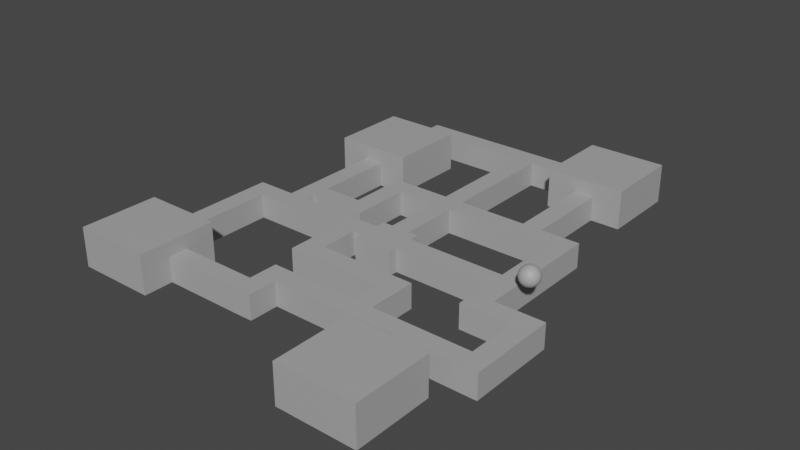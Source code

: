 # Source: maze.blend  (saved by Blender 2.93.21; exported with 4.5.12 LTS)
import bpy
from mathutils import Matrix  # noqa: F401  (used for matrix-valued properties, if any)

bpy.ops.wm.read_factory_settings(use_empty=True)
scene = bpy.context.scene
scene.name = 'Scene'

# ---- collections
col_collection = bpy.data.collections.new('Collection'); scene.collection.children.link(col_collection)

# ---- materials (node trees are filled in below, after node groups)
mat_grey = bpy.data.materials.new('grey')
mat_grey.use_transparent_shadow = False

# ---- material node trees
mat_grey.use_nodes = True; mat_grey.node_tree.nodes.clear()
_N = mat_grey.node_tree.nodes; _L = mat_grey.node_tree.links
n0 = _N.new('ShaderNodeBsdfPrincipled'); n0.name = 'Principled BSDF'; n0.location = (10, 300)
n0.distribution = 'GGX'
n0.subsurface_method = 'BURLEY'
n0.inputs[0].default_value = (0.402, 0.402, 0.402, 1.0)
n0.inputs[3].default_value = 1.45
n0.inputs[27].default_value = (0.0, 0.0, 0.0, 1.0)
n0.inputs[28].default_value = 1.0
n1 = _N.new('ShaderNodeOutputMaterial'); n1.name = 'Material Output'; n1.location = (300, 300)
_L.new(n0.outputs[0], n1.inputs[0])
n1.is_active_output = True

# ---- world
world_world = bpy.data.worlds.new('World'); scene.world = world_world
world_world.use_nodes = True; world_world.node_tree.nodes.clear()
_N = world_world.node_tree.nodes; _L = world_world.node_tree.links
n0 = _N.new('ShaderNodeOutputWorld'); n0.name = 'World Output'; n0.location = (300, 300)
n1 = _N.new('ShaderNodeBackground'); n1.name = 'Background'; n1.location = (10, 300)
n1.inputs[0].default_value = (0.05088, 0.05088, 0.05088, 1.0)
_L.new(n1.outputs[0], n0.inputs[0])
n0.is_active_output = True
world_world.color = (0.05088, 0.05088, 0.05088)
world_world.use_sun_shadow = False
world_world.sun_shadow_jitter_overblur = 0.0

# ---- meshes
me_cube = bpy.data.meshes.new('Cube')
me_cube.from_pydata([(-1.0, 10.0, 0.0), (-1.0, 10.0, 2.5), (1.0, 10.0, 0.0), (1.0, 10.0, 2.5), (-1.0, 8.0, 0.0), (-1.0, 8.0, 2.5), (1.0, 8.0, 0.0), (1.0, 8.0, 2.5), (10.0, 10.0, 2.5), (10.0, 10.0, 0.0), (10.0, 8.0, 0.0), (10.0, 8.0, 2.5), (-7.0, 8.0, 2.5), (-7.0, 10.0, 2.5), (-7.0, 10.0, 0.0), (-7.0, 8.0, 0.0), (-5.0, 10.0, 0.0), (-5.0, 10.0, 2.5), (-5.0, 8.0, 0.0), (-5.0, 8.0, 2.5), (-7.0, 2.0, 2.5), (-7.0, 2.0, 0.0), (-5.0, 2.0, 0.0), (-5.0, 2.0, 2.5), (-5.0, 4.0, 0.0), (-7.0, 4.0, 0.0), (-5.0, 4.0, 2.5), (-7.0, 4.0, 2.5), (-13.0, 2.0, 2.5), (-13.0, 2.0, 0.0), (-13.0, 4.0, 2.5), (-13.0, 4.0, 0.0), (-1.0, 2.0, 0.0), (1.0, 2.0, 2.5), (-1.0, 2.0, 2.5), (1.0, 2.0, 0.0), (-2.0, 2.0, 0.0), (-2.0, -2.0, 0.0), (-2.0, -2.0, 2.5), (-2.0, 2.0, 2.5), (2.0, 2.0, 2.5), (2.0, -2.0, 2.5), (2.0, -2.0, 0.0), (2.0, 2.0, 0.0), (-11.0, 4.0, 0.0), (-11.0, 4.0, 2.5), (-11.0, 2.0, 2.5), (-11.0, 2.0, 0.0), (-13.0, 12.0, 0.0), (-13.0, 12.0, 2.5), (-11.0, 12.0, 0.0), (-11.0, 12.0, 2.5), (-8.0, 12.0, 4.0), (-8.0, 20.0, 4.0), (-13.0, 20.0, 4.0), (-13.0, 20.0, 0.0), (-8.0, 12.0, 0.0), (-13.0, 12.0, 4.0), (-8.0, 20.0, 0.0), (-11.0, 20.0, 0.0), (-16.0, 12.0, 0.0), (-11.0, 20.0, 4.0), (-16.0, 20.0, 0.0), (-11.0, 12.0, 4.0), (-16.0, 20.0, 4.0), (-16.0, 12.0, 4.0), (-8.0, 12.0, 2.5), (-16.0, 20.0, 2.5), (-16.0, 12.0, 2.5), (-11.0, 20.0, 2.5), (-13.0, 20.0, 2.5), (-8.0, 20.0, 2.5), (-11.0, 24.0, 2.5), (-11.0, 24.0, 0.0), (-13.0, 24.0, 0.0), (-13.0, 24.0, 2.5), (-13.0, 22.0, 2.5), (-13.0, 22.0, 0.0), (-11.0, 22.0, 0.0), (-11.0, 22.0, 2.5), (-1.0, 24.0, 2.5), (-1.0, 24.0, 0.0), (-1.0, 22.0, 0.0), (-1.0, 22.0, 2.5), (-1.0, 24.0, 2.5), (-1.0, 24.0, 0.0), (1.0, 24.0, 0.0), (1.0, 24.0, 2.5), (1.0, 22.0, 2.5), (-1.0, 22.0, 2.5), (-1.0, 22.0, 0.0), (1.0, 22.0, 0.0), (8.0, 10.0, 0.0), (8.0, 10.0, 2.5), (10.0, 10.0, 0.0), (10.0, 10.0, 2.5), (8.0, 8.0, 0.0), (8.0, 8.0, 2.5), (8.0, 10.0, 0.0), (8.0, 10.0, 2.5), (13.0, 24.0, 4.0), (13.0, 27.0, 4.0), (5.0, 27.0, 4.0), (5.0, 24.0, 4.0), (5.0, 19.0, 4.0), (5.0, 22.0, 4.0), (13.0, 22.0, 4.0), (13.0, 19.0, 4.0), (5.0, 19.0, 0.0), (13.0, 19.0, 0.0), (13.0, 19.0, 2.5), (5.0, 19.0, 2.5), (13.0, 27.0, 2.5), (5.0, 27.0, 2.5), (5.0, 27.0, 0.0), (13.0, 27.0, 0.0), (13.0, 24.0, 2.5), (13.0, 24.0, 0.0), (13.0, 22.0, 2.5), (13.0, 22.0, 0.0), (5.0, 22.0, 0.0), (5.0, 22.0, 2.5), (5.0, 24.0, 0.0), (5.0, 24.0, 2.5), (8.0, 24.0, 4.0), (8.0, 22.0, 4.0), (8.0, 27.0, 4.0), (8.0, 19.0, 4.0), (8.0, 19.0, 0.0), (8.0, 19.0, 2.5), (8.0, 27.0, 2.5), (8.0, 27.0, 0.0), (8.0, 22.0, 0.0), (8.0, 24.0, 0.0), (10.0, 24.0, 4.0), (10.0, 22.0, 4.0), (10.0, 27.0, 4.0), (10.0, 19.0, 4.0), (10.0, 19.0, 2.5), (10.0, 27.0, 2.5), (10.0, 19.0, 0.0), (10.0, 27.0, 0.0), (10.0, 22.0, 0.0), (10.0, 24.0, 0.0), (14.0, 10.0, 2.5), (14.0, 10.0, 0.0), (14.0, 8.0, 0.0), (14.0, 8.0, 2.5), (12.0, 8.0, 0.0), (12.0, 8.0, 2.5), (12.0, 10.0, 0.0), (12.0, 10.0, 2.5), (14.0, -5.0, 2.5), (14.0, -5.0, 0.0), (12.0, -5.0, 0.0), (12.0, -5.0, 2.5), (2.0, -1.0, 2.5), (2.0, -1.0, 0.0), (2.0, 1.0, 0.0), (2.0, 1.0, 2.5), (14.0, 0.9898, 0.0), (12.0, 0.9898, 0.0), (12.0, 0.9898, 2.5), (14.0, 0.9898, 2.5), (14.0, -1.022, 0.0), (12.0, -1.022, 0.0), (12.0, -1.022, 2.5), (14.0, -1.022, 2.5), (14.0, -3.0, 0.0), (12.0, -3.0, 0.0), (12.0, -3.0, 2.5), (14.0, -3.0, 2.5), (19.0, -5.0, 2.5), (19.0, -5.0, 0.0), (19.0, -3.0, 0.0), (19.0, -3.0, 2.5), (17.0, -3.0, 0.0), (17.0, -5.0, 0.0), (17.0, -5.0, 2.5), (17.0, -3.0, 2.5), (19.0, -12.0, 2.5), (19.0, -12.0, 0.0), (17.0, -12.0, 2.5), (17.0, -12.0, 0.0), (17.0, -10.0, 2.5), (19.0, -10.0, 2.5), (17.0, -10.0, 0.0), (19.0, -10.0, 0.0), (11.0, -12.0, 0.0), (11.0, -12.0, 2.5), (11.0, -10.0, 2.5), (11.0, -10.0, 0.0), (13.0, -12.0, 2.5), (13.0, -12.0, 0.0), (13.0, -10.0, 0.0), (13.0, -10.0, 2.5), (11.0, -14.0, 0.0), (11.0, -14.0, 2.5), (13.0, -14.0, 2.5), (13.0, -14.0, 0.0), (11.0, -22.0, 0.0), (11.0, -22.0, 2.5), (13.0, -22.0, 2.5), (13.0, -22.0, 0.0), (16.0, -14.0, 2.5), (16.0, -14.0, 0.0), (16.0, -22.0, 2.5), (16.0, -22.0, 0.0), (8.0, -14.0, 0.0), (8.0, -14.0, 2.5), (8.0, -22.0, 0.0), (8.0, -22.0, 2.5), (13.0, -14.0, 4.0), (11.0, -14.0, 4.0), (13.0, -22.0, 4.0), (11.0, -22.0, 4.0), (16.0, -14.0, 4.0), (16.0, -22.0, 4.0), (8.0, -22.0, 4.0), (8.0, -14.0, 4.0), (-4.0, -12.0, 0.0), (-4.0, -12.0, 2.5), (-4.0, -10.0, 2.5), (-4.0, -10.0, 0.0), (7.0, -10.0, 0.0), (7.0, -10.0, 2.5), (7.0, -12.0, 2.5), (7.0, -12.0, 0.0), (5.0, -10.0, 0.0), (5.0, -12.0, 0.0), (5.0, -10.0, 2.5), (5.0, -12.0, 2.5), (5.0, -5.0, 2.5), (7.0, -5.0, 2.5), (7.0, -5.0, 0.0), (5.0, -5.0, 0.0), (5.0, -7.0, 0.0), (7.0, -7.0, 0.0), (5.0, -7.0, 2.5), (7.0, -7.0, 2.5), (-5.0, -5.0, 0.0), (-5.0, -5.0, 2.5), (-5.0, -7.0, 0.0), (-5.0, -7.0, 2.5), (-2.0, 1.0, 0.0), (-2.0, 1.0, 2.5), (-2.0, -1.0, 0.0), (-2.0, -1.0, 2.5), (-13.0, -1.0, 2.5), (-13.0, 1.0, 2.5), (-13.0, 1.0, 0.0), (-13.0, -1.0, 0.0), (-11.0, -1.0, 0.0), (-11.0, 1.0, 0.0), (-11.0, 1.0, 2.5), (-11.0, -1.0, 2.5), (-5.0, 1.0, 0.0), (-5.0, -1.0, 2.5), (-5.0, -1.0, 0.0), (-5.0, 1.0, 2.5), (-3.0, 1.0, 0.0), (-3.0, -1.0, 2.5), (-3.0, -1.0, 0.0), (-3.0, 1.0, 2.5), (-3.0, -5.0, 0.0), (-3.0, -5.0, 2.5), (-3.0, -7.0, 2.5), (-3.0, -7.0, 0.0), (-2.0, -10.0, 0.0), (-2.0, -12.0, 0.0), (-2.0, -10.0, 2.5), (-2.0, -12.0, 2.5), (-4.0, -15.0, 0.0), (-4.0, -15.0, 2.5), (-2.0, -14.97, 0.0), (-2.0, -14.97, 2.5), (-4.0, -13.0, 2.5), (-2.0, -13.0, 2.5), (-4.0, -13.0, 0.0), (-2.0, -13.0, 0.0), (-12.0, -15.0, 0.0), (-12.0, -15.0, 2.5), (-12.0, -13.0, 2.5), (-12.0, -13.0, 0.0), (-20.0, -15.0, 0.0), (-20.0, -15.0, 2.5), (-20.0, -13.0, 2.5), (-20.0, -13.0, 0.0), (-12.0, -10.0, 0.0), (-12.0, -10.0, 2.5), (-20.0, -10.0, 0.0), (-20.0, -10.0, 2.5), (-12.0, -18.0, 0.0), (-12.0, -18.0, 2.5), (-20.0, -18.0, 0.0), (-20.0, -18.0, 2.5), (-12.0, -13.0, 4.0), (-12.0, -15.0, 4.0), (-20.0, -13.0, 4.0), (-20.0, -15.0, 4.0), (-20.0, -10.0, 4.0), (-12.0, -10.0, 4.0), (-20.0, -18.0, 4.0), (-12.0, -18.0, 4.0), (-15.0, -13.0, 0.0), (-15.0, -15.0, 0.0), (-15.0, -10.0, 0.0), (-15.0, -10.0, 2.5), (-15.0, -18.0, 2.5), (-15.0, -18.0, 0.0), (-15.0, -13.0, 4.0), (-15.0, -15.0, 4.0), (-15.0, -10.0, 4.0), (-15.0, -18.0, 4.0), (-17.0, -13.0, 0.0), (-17.0, -15.0, 0.0), (-17.0, -10.0, 0.0), (-17.0, -18.0, 0.0), (-17.0, -10.0, 2.5), (-17.0, -18.0, 2.5), (-17.0, -13.0, 4.0), (-17.0, -15.0, 4.0), (-17.0, -10.0, 4.0), (-17.0, -18.0, 4.0), (-17.0, 1.0, 2.5), (-15.0, 1.0, 2.5), (-15.0, 1.0, 0.0), (-17.0, 1.0, 0.0), (-17.0, -1.0, 2.5), (-17.0, -1.0, 0.0), (-15.0, -1.0, 2.5), (-15.0, -1.0, 0.0)], [], [(17, 16, 14, 13), (89, 88, 87, 84), (37, 42, 41, 38), (35, 43, 158, 157, 42, 37, 246, 244, 36, 32), (34, 39, 245, 247, 38, 41, 156, 159, 40, 33), (3, 1, 5, 7), (0, 2, 6, 4), (9, 98, 92, 94), (32, 34, 5, 4), (169, 168, 153, 154), (99, 97, 11, 8), (96, 98, 9, 10), (97, 96, 10, 11), (15, 12, 13, 14), (16, 18, 15, 14), (25, 24, 22, 21), (19, 17, 13, 12), (5, 1, 17, 19), (4, 5, 19, 18), (0, 4, 18, 16), (1, 0, 16, 17), (22, 23, 20, 21), (24, 26, 23, 22), (26, 27, 20, 23), (44, 31, 48, 50), (12, 15, 25, 27), (19, 12, 27, 26), (18, 19, 26, 24), (15, 18, 24, 25), (30, 31, 29, 28), (249, 254, 46, 28), (44, 47, 29, 31), (46, 45, 30, 28), (7, 5, 34, 33), (4, 6, 35, 32), (6, 7, 33, 35), (244, 245, 39, 36), (34, 32, 36, 39), (157, 156, 41, 42), (35, 33, 40, 43), (20, 27, 45, 46), (25, 21, 47, 44), (21, 20, 46, 47), (27, 25, 44, 45), (68, 65, 64, 67), (45, 44, 50, 51), (30, 45, 51, 49), (31, 30, 49, 48), (70, 54, 61, 69), (49, 51, 50, 56, 66, 68, 60, 48), (58, 56, 50, 48, 60, 62, 55, 59), (71, 53, 52, 66), (57, 63, 61, 54), (62, 67, 70, 55), (67, 64, 54, 70), (59, 69, 71, 58), (69, 61, 53, 71), (65, 57, 54, 64), (63, 52, 53, 61), (68, 66, 52, 63, 57, 65), (58, 71, 66, 56), (77, 76, 75, 74), (60, 68, 67, 62), (74, 75, 72, 73), (78, 73, 81, 82), (76, 79, 72, 75), (78, 77, 74, 73), (59, 55, 77, 78), (70, 69, 79, 76), (69, 59, 78, 79), (55, 70, 76, 77), (73, 72, 80, 81), (72, 79, 83, 80), (79, 78, 82, 83), (85, 84, 87, 86), (91, 86, 122, 120), (91, 90, 85, 86), (2, 0, 90, 91), (3, 2, 91, 88), (0, 1, 89, 90), (1, 3, 88, 89), (8, 9, 94, 95), (99, 8, 95, 93), (98, 99, 93, 92), (2, 3, 99, 98), (3, 7, 97, 99), (6, 2, 98, 96), (7, 6, 96, 97), (123, 121, 105, 103), (116, 112, 101, 100), (118, 116, 100, 106), (121, 111, 104, 105), (130, 113, 102, 126), (134, 135, 106, 100), (125, 105, 104, 127), (134, 100, 101, 136), (121, 120, 108, 111), (142, 119, 109, 140), (119, 118, 110, 109), (138, 140, 109, 110), (138, 110, 107, 137), (133, 122, 114, 131), (122, 123, 113, 114), (141, 139, 112, 115), (113, 123, 103, 102), (110, 118, 106, 107), (142, 143, 117, 119), (118, 119, 117, 116), (88, 91, 120, 121), (87, 88, 121, 123), (86, 87, 123, 122), (116, 117, 115, 112), (120, 122, 133, 132), (114, 113, 130, 131), (143, 133, 131, 141), (111, 129, 127, 104), (111, 108, 128, 129), (120, 132, 128, 108), (103, 124, 126, 102), (135, 125, 127, 137), (103, 105, 125, 124), (139, 130, 126, 136), (112, 139, 136, 101), (106, 135, 137, 107), (117, 143, 141, 115), (132, 133, 143, 142), (131, 130, 139, 141), (129, 138, 137, 127), (132, 142, 140, 128), (124, 134, 136, 126), (124, 125, 135, 134), (140, 138, 95, 94), (138, 129, 93, 95), (129, 128, 92, 93), (128, 140, 94, 92), (145, 144, 147, 146), (148, 150, 145, 146), (151, 149, 147, 144), (150, 151, 144, 145), (9, 8, 151, 150), (8, 11, 149, 151), (10, 9, 150, 148), (11, 10, 148, 149), (155, 154, 153, 152), (170, 169, 154, 155), (171, 170, 155, 152), (177, 176, 174, 173), (162, 161, 158, 159), (43, 40, 159, 158), (146, 147, 163, 160), (147, 149, 162, 163), (149, 148, 161, 162), (148, 146, 160, 161), (160, 163, 167, 164), (163, 162, 166, 167), (161, 165, 157, 158), (161, 160, 164, 165), (165, 166, 156, 157), (166, 162, 159, 156), (164, 167, 171, 168), (167, 166, 170, 171), (166, 165, 169, 170), (165, 164, 168, 169), (174, 175, 172, 173), (179, 178, 172, 175), (185, 184, 182, 180), (176, 179, 175, 174), (168, 171, 179, 176), (152, 153, 177, 178), (171, 152, 178, 179), (153, 168, 176, 177), (182, 183, 181, 180), (189, 188, 196, 197), (187, 185, 180, 181), (186, 187, 181, 183), (177, 173, 187, 186), (173, 172, 185, 187), (178, 177, 186, 184), (172, 178, 184, 185), (270, 268, 223, 222), (195, 194, 191, 190), (194, 193, 188, 191), (192, 195, 190, 189), (182, 184, 195, 192), (186, 183, 193, 194), (184, 186, 194, 195), (183, 182, 192, 193), (196, 199, 203, 200), (188, 193, 199, 196), (192, 189, 197, 198), (193, 192, 198, 199), (203, 202, 201, 200), (200, 201, 211, 210), (197, 209, 219, 213), (211, 201, 215, 218), (205, 204, 206, 207), (202, 203, 207, 206), (199, 198, 204, 205), (203, 199, 205, 207), (209, 208, 210, 211), (196, 200, 210, 208), (197, 196, 208, 209), (206, 204, 216, 217), (212, 214, 217, 216), (212, 213, 215, 214), (215, 213, 219, 218), (201, 202, 214, 215), (202, 206, 217, 214), (209, 211, 218, 219), (198, 197, 213, 212), (204, 198, 212, 216), (222, 223, 220, 221), (271, 270, 222, 221), (268, 269, 220, 223), (277, 276, 273, 275), (188, 189, 226, 227), (191, 188, 227, 224), (189, 190, 225, 226), (190, 191, 224, 225), (227, 226, 231, 229), (224, 227, 229, 228), (226, 225, 230, 231), (237, 236, 235, 234), (233, 234, 235, 232), (262, 261, 265, 264), (239, 237, 234, 233), (238, 239, 233, 232), (230, 225, 239, 238), (225, 224, 237, 239), (228, 230, 238, 236), (224, 228, 236, 237), (242, 243, 241, 240), (267, 266, 243, 242), (266, 265, 241, 243), (264, 267, 242, 240), (253, 252, 251, 250), (37, 38, 247, 246), (330, 331, 251, 248), (255, 254, 249, 248), (254, 253, 47, 46), (252, 255, 248, 251), (258, 257, 255, 252), (259, 256, 253, 254), (257, 259, 254, 255), (256, 258, 252, 253), (253, 250, 29, 47), (250, 249, 28, 29), (260, 262, 258, 256), (261, 263, 259, 257), (263, 260, 256, 259), (258, 262, 264, 240), (246, 247, 261, 262), (245, 244, 260, 263), (247, 245, 263, 261), (244, 246, 262, 260), (235, 236, 267, 264), (238, 232, 265, 266), (236, 238, 266, 267), (232, 235, 264, 265), (261, 257, 241, 265), (257, 258, 240, 241), (229, 231, 271, 269), (228, 229, 269, 268), (231, 230, 270, 271), (230, 228, 268, 270), (274, 275, 273, 272), (276, 278, 283, 282), (278, 279, 274, 272), (279, 277, 275, 274), (269, 271, 277, 279), (220, 269, 279, 278), (221, 220, 278, 276), (271, 221, 276, 277), (282, 283, 288, 289), (278, 272, 280, 283), (273, 276, 282, 281), (272, 273, 281, 280), (286, 287, 284, 285), (291, 286, 298, 300), (314, 315, 284, 287), (293, 281, 297, 303), (318, 316, 290, 291), (314, 287, 290, 316), (286, 285, 299, 298), (287, 286, 291, 290), (317, 319, 295, 294), (285, 284, 294, 295), (305, 280, 292, 309), (280, 281, 293, 292), (321, 320, 298, 299), (321, 299, 302, 323), (310, 296, 301, 312), (281, 282, 296, 297), (282, 289, 301, 296), (318, 291, 300, 322), (285, 295, 302, 299), (308, 293, 303, 313), (319, 308, 313, 323), (289, 307, 312, 301), (320, 310, 312, 322), (297, 311, 313, 303), (297, 296, 310, 311), (315, 305, 309, 317), (292, 293, 308, 309), (283, 304, 306, 288), (289, 288, 306, 307), (283, 280, 305, 304), (284, 315, 317, 294), (298, 320, 322, 300), (295, 319, 323, 302), (307, 318, 322, 312), (311, 321, 323, 313), (311, 310, 320, 321), (309, 308, 319, 317), (304, 314, 316, 306), (329, 328, 324, 327), (304, 305, 315, 314), (325, 326, 327, 324), (328, 330, 325, 324), (331, 329, 327, 326), (331, 326, 250, 251), (307, 306, 331, 330), (306, 316, 329, 331), (318, 307, 330, 328), (316, 318, 328, 329), (326, 325, 249, 250), (325, 330, 248, 249)])
_uv = me_cube.uv_layers.new(name='UVMap')
_uv.uv.foreach_set('vector', [0.625, 0.25, 0.375, 0.25, 0.375, 0.25, 0.625, 0.25, 0.875, 0.5, 0.625, 0.5, 0.625, 0.5, 0.875, 0.5, 0.375, 1.0, 0.375, 0.75, 0.625, 0.75, 0.625, 1.0, 0.375, 0.6679, 0.375, 0.6679, 0.375, 0.6885, 0.375, 0.7294, 0.375, 0.75, 0.125, 0.75, 0.125, 0.7289, 0.125, 0.6881, 0.125, 0.6679, 0.125, 0.6679, 0.875, 0.6679, 0.875, 0.6679, 0.875, 0.6881, 0.875, 0.7289, 0.875, 0.75, 0.625, 0.75, 0.625, 0.7294, 0.625, 0.6885, 0.625, 0.6679, 0.625, 0.6679, 0.625, 0.5, 0.875, 0.5, 0.875, 0.5452, 0.625, 0.5452, 0.125, 0.5, 0.375, 0.5, 0.375, 0.5452, 0.125, 0.5452, 0.375, 0.5, 0.375, 0.5, 0.375, 0.5, 0.375, 0.5, 0.375, 0.08209, 0.625, 0.08209, 0.625, 0.2048, 0.375, 0.2048, 0.375, 0.5452, 0.375, 0.5452, 0.375, 0.5452, 0.375, 0.5452, 0.625, 0.5, 0.625, 0.5452, 0.625, 0.5452, 0.625, 0.5, 0.375, 0.5452, 0.375, 0.5, 0.375, 0.5, 0.375, 0.5452, 0.625, 0.5452, 0.375, 0.5452, 0.375, 0.5452, 0.625, 0.5452, 0.375, 0.2048, 0.625, 0.2048, 0.625, 0.25, 0.375, 0.25, 0.125, 0.5, 0.125, 0.5452, 0.125, 0.5452, 0.125, 0.5, 0.125, 0.5452, 0.125, 0.5452, 0.125, 0.5452, 0.125, 0.5452, 0.875, 0.5452, 0.875, 0.5, 0.875, 0.5, 0.875, 0.5452, 0.875, 0.5452, 0.875, 0.5, 0.875, 0.5, 0.875, 0.5452, 0.375, 0.2048, 0.625, 0.2048, 0.625, 0.2048, 0.375, 0.2048, 0.125, 0.5, 0.125, 0.5452, 0.125, 0.5452, 0.125, 0.5, 0.625, 0.25, 0.375, 0.25, 0.375, 0.25, 0.625, 0.25, 0.375, 0.2048, 0.625, 0.2048, 0.625, 0.2048, 0.375, 0.2048, 0.375, 0.2048, 0.625, 0.2048, 0.625, 0.2048, 0.375, 0.2048, 0.875, 0.5452, 0.875, 0.5452, 0.875, 0.5452, 0.875, 0.5452, 0.125, 0.5452, 0.125, 0.5452, 0.125, 0.5452, 0.125, 0.5452, 0.625, 0.2048, 0.375, 0.2048, 0.375, 0.2048, 0.625, 0.2048, 0.875, 0.5452, 0.875, 0.5452, 0.875, 0.5452, 0.875, 0.5452, 0.375, 0.2048, 0.625, 0.2048, 0.625, 0.2048, 0.375, 0.2048, 0.125, 0.5452, 0.125, 0.5452, 0.125, 0.5452, 0.125, 0.5452, 0.625, 0.2048, 0.375, 0.2048, 0.375, 0.2048, 0.625, 0.2048, 0.875, 0.6881, 0.875, 0.6881, 0.875, 0.5452, 0.875, 0.5452, 0.125, 0.5452, 0.125, 0.5452, 0.125, 0.5452, 0.125, 0.5452, 0.875, 0.5452, 0.875, 0.5452, 0.875, 0.5452, 0.875, 0.5452, 0.625, 0.5452, 0.875, 0.5452, 0.875, 0.6679, 0.625, 0.6679, 0.125, 0.5452, 0.375, 0.5452, 0.375, 0.6679, 0.125, 0.6679, 0.375, 0.5452, 0.625, 0.5452, 0.625, 0.6679, 0.375, 0.6679, 0.375, 0.06194, 0.625, 0.06194, 0.625, 0.08209, 0.375, 0.08209, 0.625, 0.08209, 0.375, 0.08209, 0.375, 0.08209, 0.625, 0.08209, 0.375, 0.7294, 0.625, 0.7294, 0.625, 0.75, 0.375, 0.75, 0.375, 0.6679, 0.625, 0.6679, 0.625, 0.6679, 0.375, 0.6679, 0.875, 0.5452, 0.875, 0.5452, 0.875, 0.5452, 0.875, 0.5452, 0.125, 0.5452, 0.125, 0.5452, 0.125, 0.5452, 0.125, 0.5452, 0.375, 0.2048, 0.625, 0.2048, 0.625, 0.2048, 0.375, 0.2048, 0.625, 0.2048, 0.375, 0.2048, 0.375, 0.2048, 0.625, 0.2048, 0.5334, 0.2048, 0.625, 0.2048, 0.625, 0.2048, 0.5334, 0.2048, 0.625, 0.2048, 0.375, 0.2048, 0.375, 0.2048, 0.625, 0.2048, 0.875, 0.5452, 0.875, 0.5452, 0.875, 0.5452, 0.875, 0.5452, 0.375, 0.2048, 0.625, 0.2048, 0.625, 0.2048, 0.375, 0.2048, 0.5334, 0.2048, 0.625, 0.2048, 0.625, 0.2048, 0.5334, 0.2048, 0.875, 0.5452, 0.625, 0.2048, 0.375, 0.2048, 0.375, 0.2048, 0.5334, 0.2048, 0.5334, 0.2048, 0.375, 0.2048, 0.375, 0.2048, 0.125, 0.5452, 0.125, 0.5452, 0.125, 0.5452, 0.125, 0.5452, 0.125, 0.5452, 0.125, 0.5452, 0.125, 0.5452, 0.125, 0.5452, 0.5334, 0.2048, 0.625, 0.2048, 0.625, 0.2048, 0.5334, 0.2048, 0.875, 0.5452, 0.875, 0.5452, 0.875, 0.5452, 0.875, 0.5452, 0.375, 0.2048, 0.5334, 0.2048, 0.5334, 0.2048, 0.375, 0.2048, 0.5334, 0.2048, 0.625, 0.2048, 0.625, 0.2048, 0.5334, 0.2048, 0.375, 0.2048, 0.5334, 0.2048, 0.5334, 0.2048, 0.375, 0.2048, 0.5334, 0.2048, 0.625, 0.2048, 0.625, 0.2048, 0.5334, 0.2048, 0.875, 0.5452, 0.875, 0.5452, 0.875, 0.5452, 0.875, 0.5452, 0.875, 0.5452, 0.875, 0.5452, 0.875, 0.5452, 0.875, 0.5452, 0.5334, 0.2048, 0.5334, 0.2048, 0.625, 0.2048, 0.625, 0.2048, 0.625, 0.2048, 0.625, 0.2048, 0.375, 0.2048, 0.5334, 0.2048, 0.5334, 0.2048, 0.375, 0.2048, 0.375, 0.2048, 0.5334, 0.2048, 0.5334, 0.2048, 0.375, 0.2048, 0.375, 0.2048, 0.5334, 0.2048, 0.5334, 0.2048, 0.375, 0.2048, 0.375, 0.2048, 0.5334, 0.2048, 0.5334, 0.2048, 0.375, 0.2048, 0.125, 0.5452, 0.125, 0.5452, 0.125, 0.5452, 0.125, 0.5452, 0.5334, 0.2048, 0.5334, 0.2048, 0.5334, 0.2048, 0.5334, 0.2048, 0.125, 0.5452, 0.125, 0.5452, 0.125, 0.5452, 0.125, 0.5452, 0.125, 0.5452, 0.125, 0.5452, 0.125, 0.5452, 0.125, 0.5452, 0.5334, 0.2048, 0.5334, 0.2048, 0.5334, 0.2048, 0.5334, 0.2048, 0.5334, 0.2048, 0.375, 0.2048, 0.375, 0.2048, 0.5334, 0.2048, 0.375, 0.2048, 0.5334, 0.2048, 0.5334, 0.2048, 0.375, 0.2048, 0.375, 0.2048, 0.5334, 0.2048, 0.5334, 0.2048, 0.375, 0.2048, 0.5334, 0.2048, 0.5334, 0.2048, 0.5334, 0.2048, 0.5334, 0.2048, 0.5334, 0.2048, 0.375, 0.2048, 0.375, 0.2048, 0.5334, 0.2048, 0.375, 0.25, 0.625, 0.25, 0.625, 0.5, 0.375, 0.5, 0.375, 0.5, 0.375, 0.5, 0.375, 0.5, 0.375, 0.5, 0.375, 0.5, 0.125, 0.5, 0.125, 0.5, 0.375, 0.5, 0.375, 0.5, 0.125, 0.5, 0.125, 0.5, 0.375, 0.5, 0.625, 0.5, 0.375, 0.5, 0.375, 0.5, 0.625, 0.5, 0.375, 0.25, 0.625, 0.25, 0.625, 0.25, 0.375, 0.25, 0.875, 0.5, 0.625, 0.5, 0.625, 0.5, 0.875, 0.5, 0.625, 0.5, 0.375, 0.5, 0.375, 0.5, 0.625, 0.5, 0.625, 0.5, 0.625, 0.5, 0.625, 0.5, 0.625, 0.5, 0.375, 0.5, 0.625, 0.5, 0.625, 0.5, 0.375, 0.5, 0.375, 0.5, 0.625, 0.5, 0.625, 0.5, 0.375, 0.5, 0.625, 0.5, 0.625, 0.5452, 0.625, 0.5452, 0.625, 0.5, 0.375, 0.5452, 0.375, 0.5, 0.375, 0.5, 0.375, 0.5452, 0.625, 0.5452, 0.375, 0.5452, 0.375, 0.5452, 0.625, 0.5452, 0.625, 0.5, 0.625, 0.5, 0.625, 0.5, 0.625, 0.5, 0.625, 0.5, 0.625, 0.5, 0.625, 0.5, 0.625, 0.5, 0.625, 0.5, 0.625, 0.5, 0.625, 0.5, 0.625, 0.5, 0.625, 0.5, 0.625, 0.5, 0.625, 0.5, 0.625, 0.5, 0.625, 0.5, 0.625, 0.5, 0.625, 0.5, 0.625, 0.5, 0.625, 0.5, 0.625, 0.5, 0.625, 0.5, 0.625, 0.5, 0.625, 0.5, 0.625, 0.5, 0.625, 0.5, 0.625, 0.5, 0.625, 0.5, 0.625, 0.5, 0.625, 0.5, 0.625, 0.5, 0.625, 0.5, 0.375, 0.5, 0.375, 0.5, 0.625, 0.5, 0.375, 0.5, 0.375, 0.5, 0.375, 0.5, 0.375, 0.5, 0.375, 0.5, 0.625, 0.5, 0.625, 0.5, 0.375, 0.5, 0.625, 0.5, 0.375, 0.5, 0.375, 0.5, 0.625, 0.5, 0.625, 0.5, 0.625, 0.5, 0.625, 0.5, 0.625, 0.5, 0.375, 0.5, 0.375, 0.5, 0.375, 0.5, 0.375, 0.5, 0.375, 0.5, 0.625, 0.5, 0.625, 0.5, 0.375, 0.5, 0.375, 0.5, 0.625, 0.5, 0.625, 0.5, 0.375, 0.5, 0.625, 0.5, 0.625, 0.5, 0.625, 0.5, 0.625, 0.5, 0.625, 0.5, 0.625, 0.5, 0.625, 0.5, 0.625, 0.5, 0.375, 0.5, 0.375, 0.5, 0.375, 0.5, 0.375, 0.5, 0.625, 0.5, 0.375, 0.5, 0.375, 0.5, 0.625, 0.5, 0.625, 0.5, 0.375, 0.5, 0.375, 0.5, 0.625, 0.5, 0.625, 0.5, 0.625, 0.5, 0.625, 0.5, 0.625, 0.5, 0.375, 0.5, 0.625, 0.5, 0.625, 0.5, 0.375, 0.5, 0.625, 0.5, 0.375, 0.5, 0.375, 0.5, 0.625, 0.5, 0.375, 0.5, 0.375, 0.5, 0.375, 0.5, 0.375, 0.5, 0.375, 0.5, 0.625, 0.5, 0.625, 0.5, 0.375, 0.5, 0.375, 0.5, 0.375, 0.5, 0.375, 0.5, 0.375, 0.5, 0.625, 0.5, 0.625, 0.5, 0.625, 0.5, 0.625, 0.5, 0.625, 0.5, 0.375, 0.5, 0.375, 0.5, 0.625, 0.5, 0.375, 0.5, 0.375, 0.5, 0.375, 0.5, 0.375, 0.5, 0.625, 0.5, 0.625, 0.5, 0.625, 0.5, 0.625, 0.5, 0.625, 0.5, 0.625, 0.5, 0.625, 0.5, 0.625, 0.5, 0.625, 0.5, 0.625, 0.5, 0.625, 0.5, 0.625, 0.5, 0.625, 0.5, 0.625, 0.5, 0.625, 0.5, 0.625, 0.5, 0.625, 0.5, 0.625, 0.5, 0.625, 0.5, 0.625, 0.5, 0.625, 0.5, 0.625, 0.5, 0.625, 0.5, 0.625, 0.5, 0.375, 0.5, 0.375, 0.5, 0.375, 0.5, 0.375, 0.5, 0.375, 0.5, 0.375, 0.5, 0.375, 0.5, 0.375, 0.5, 0.375, 0.5, 0.625, 0.5, 0.625, 0.5, 0.375, 0.5, 0.625, 0.5, 0.625, 0.5, 0.625, 0.5, 0.625, 0.5, 0.375, 0.5, 0.375, 0.5, 0.375, 0.5, 0.375, 0.5, 0.625, 0.5, 0.625, 0.5, 0.625, 0.5, 0.625, 0.5, 0.625, 0.5, 0.625, 0.5, 0.625, 0.5, 0.625, 0.5, 0.375, 0.5, 0.625, 0.5, 0.625, 0.5, 0.375, 0.5, 0.625, 0.5, 0.625, 0.5, 0.625, 0.5, 0.625, 0.5, 0.625, 0.5, 0.375, 0.5, 0.375, 0.5, 0.625, 0.5, 0.375, 0.5, 0.375, 0.5, 0.375, 0.5, 0.375, 0.5, 0.375, 0.5, 0.625, 0.5, 0.625, 0.5452, 0.375, 0.5452, 0.375, 0.5452, 0.375, 0.5, 0.375, 0.5, 0.375, 0.5452, 0.625, 0.5, 0.625, 0.5452, 0.625, 0.5452, 0.625, 0.5, 0.375, 0.5, 0.625, 0.5, 0.625, 0.5, 0.375, 0.5, 0.375, 0.5, 0.625, 0.5, 0.625, 0.5, 0.375, 0.5, 0.625, 0.5, 0.625, 0.5452, 0.625, 0.5452, 0.625, 0.5, 0.375, 0.5452, 0.375, 0.5, 0.375, 0.5, 0.375, 0.5452, 0.625, 0.5452, 0.375, 0.5452, 0.375, 0.5452, 0.625, 0.5452, 0.625, 0.5452, 0.375, 0.5452, 0.375, 0.5452, 0.625, 0.5452, 0.625, 0.5452, 0.375, 0.5452, 0.375, 0.5452, 0.625, 0.5452, 0.625, 0.5452, 0.625, 0.5452, 0.625, 0.5452, 0.625, 0.5452, 0.375, 0.5452, 0.375, 0.5452, 0.375, 0.5452, 0.375, 0.5452, 0.625, 0.5452, 0.375, 0.5452, 0.375, 0.6885, 0.625, 0.6885, 0.375, 0.6679, 0.625, 0.6679, 0.625, 0.6885, 0.375, 0.6885, 0.375, 0.5452, 0.625, 0.5452, 0.625, 0.5452, 0.375, 0.5452, 0.625, 0.5452, 0.625, 0.5452, 0.625, 0.5452, 0.625, 0.5452, 0.625, 0.5452, 0.375, 0.5452, 0.375, 0.5452, 0.625, 0.5452, 0.375, 0.5452, 0.375, 0.5452, 0.375, 0.5452, 0.375, 0.5452, 0.375, 0.5452, 0.625, 0.5452, 0.625, 0.5452, 0.375, 0.5452, 0.625, 0.5452, 0.625, 0.5452, 0.625, 0.5452, 0.625, 0.5452, 0.375, 0.5452, 0.375, 0.5452, 0.375, 0.7294, 0.375, 0.6885, 0.375, 0.5452, 0.375, 0.5452, 0.375, 0.5452, 0.375, 0.5452, 0.375, 0.5452, 0.625, 0.5452, 0.625, 0.7294, 0.375, 0.7294, 0.625, 0.5452, 0.625, 0.5452, 0.625, 0.6885, 0.625, 0.7294, 0.375, 0.5452, 0.625, 0.5452, 0.625, 0.5452, 0.375, 0.5452, 0.625, 0.5452, 0.625, 0.5452, 0.625, 0.5452, 0.625, 0.5452, 0.625, 0.5452, 0.375, 0.5452, 0.375, 0.5452, 0.625, 0.5452, 0.375, 0.5452, 0.375, 0.5452, 0.375, 0.5452, 0.375, 0.5452, 0.375, 0.5452, 0.625, 0.5452, 0.625, 0.5452, 0.375, 0.5452, 0.625, 0.5452, 0.625, 0.5452, 0.625, 0.5452, 0.625, 0.5452, 0.625, 0.5452, 0.625, 0.5452, 0.625, 0.5452, 0.625, 0.5452, 0.375, 0.5452, 0.625, 0.5452, 0.625, 0.5452, 0.375, 0.5452, 0.375, 0.5452, 0.625, 0.5452, 0.625, 0.5452, 0.375, 0.5452, 0.625, 0.5452, 0.375, 0.5452, 0.375, 0.5452, 0.625, 0.5452, 0.625, 0.5452, 0.625, 0.5452, 0.625, 0.5452, 0.625, 0.5452, 0.375, 0.5452, 0.375, 0.5452, 0.375, 0.5452, 0.375, 0.5452, 0.625, 0.5452, 0.375, 0.5452, 0.375, 0.5452, 0.625, 0.5452, 0.625, 0.5452, 0.375, 0.5452, 0.375, 0.5452, 0.625, 0.5452, 0.375, 0.5452, 0.625, 0.5452, 0.625, 0.5452, 0.375, 0.5452, 0.375, 0.5452, 0.375, 0.5452, 0.375, 0.5452, 0.375, 0.5452, 0.375, 0.5452, 0.375, 0.5452, 0.375, 0.5452, 0.375, 0.5452, 0.375, 0.5452, 0.625, 0.5452, 0.625, 0.5452, 0.375, 0.5452, 0.625, 0.5452, 0.375, 0.5452, 0.375, 0.5452, 0.625, 0.5452, 0.625, 0.5452, 0.625, 0.5452, 0.625, 0.5452, 0.625, 0.5452, 0.625, 0.5452, 0.375, 0.5452, 0.375, 0.5452, 0.625, 0.5452, 0.625, 0.5452, 0.375, 0.5452, 0.375, 0.5452, 0.625, 0.5452, 0.375, 0.5452, 0.375, 0.5452, 0.375, 0.5452, 0.375, 0.5452, 0.625, 0.5452, 0.625, 0.5452, 0.625, 0.5452, 0.625, 0.5452, 0.625, 0.5452, 0.625, 0.5452, 0.625, 0.5452, 0.625, 0.5452, 0.375, 0.5452, 0.375, 0.5452, 0.375, 0.5452, 0.375, 0.5452, 0.625, 0.5452, 0.375, 0.5452, 0.375, 0.5452, 0.625, 0.5452, 0.375, 0.5452, 0.625, 0.5452, 0.625, 0.5452, 0.375, 0.5452, 0.375, 0.5452, 0.375, 0.5452, 0.375, 0.5452, 0.375, 0.5452, 0.375, 0.5452, 0.375, 0.5452, 0.375, 0.5452, 0.375, 0.5452, 0.625, 0.5452, 0.625, 0.5452, 0.625, 0.5452, 0.625, 0.5452, 0.375, 0.5452, 0.625, 0.5452, 0.625, 0.5452, 0.375, 0.5452, 0.375, 0.5452, 0.625, 0.5452, 0.625, 0.5452, 0.375, 0.5452, 0.375, 0.5452, 0.625, 0.5452, 0.625, 0.5452, 0.375, 0.5452, 0.625, 0.5452, 0.625, 0.5452, 0.625, 0.5452, 0.625, 0.5452, 0.625, 0.5452, 0.625, 0.5452, 0.625, 0.5452, 0.625, 0.5452, 0.375, 0.5452, 0.625, 0.5452, 0.625, 0.5452, 0.375, 0.5452, 0.625, 0.5452, 0.375, 0.5452, 0.375, 0.5452, 0.625, 0.5452, 0.375, 0.5452, 0.625, 0.5452, 0.625, 0.5452, 0.375, 0.5452, 0.375, 0.5452, 0.375, 0.5452, 0.375, 0.5452, 0.375, 0.5452, 0.625, 0.5452, 0.375, 0.5452, 0.375, 0.5452, 0.625, 0.5452, 0.375, 0.5452, 0.375, 0.5452, 0.375, 0.5452, 0.375, 0.5452, 0.625, 0.5452, 0.375, 0.5452, 0.375, 0.5452, 0.625, 0.5452, 0.625, 0.5452, 0.625, 0.5452, 0.625, 0.5452, 0.625, 0.5452, 0.625, 0.5452, 0.625, 0.5452, 0.625, 0.5452, 0.625, 0.5452, 0.625, 0.5452, 0.625, 0.5452, 0.625, 0.5452, 0.625, 0.5452, 0.625, 0.5452, 0.625, 0.5452, 0.625, 0.5452, 0.625, 0.5452, 0.625, 0.5452, 0.625, 0.5452, 0.625, 0.5452, 0.625, 0.5452, 0.625, 0.5452, 0.625, 0.5452, 0.625, 0.5452, 0.625, 0.5452, 0.625, 0.5452, 0.625, 0.5452, 0.625, 0.5452, 0.625, 0.5452, 0.625, 0.5452, 0.625, 0.5452, 0.625, 0.5452, 0.625, 0.5452, 0.625, 0.5452, 0.625, 0.5452, 0.625, 0.5452, 0.625, 0.5452, 0.625, 0.5452, 0.375, 0.5452, 0.375, 0.5452, 0.625, 0.5452, 0.625, 0.5452, 0.625, 0.5452, 0.625, 0.5452, 0.625, 0.5452, 0.375, 0.5452, 0.375, 0.5452, 0.375, 0.5452, 0.375, 0.5452, 0.625, 0.5452, 0.625, 0.5452, 0.625, 0.5452, 0.625, 0.5452, 0.375, 0.5452, 0.625, 0.5452, 0.625, 0.5452, 0.375, 0.5452, 0.375, 0.5452, 0.375, 0.5452, 0.375, 0.5452, 0.375, 0.5452, 0.625, 0.5452, 0.625, 0.5452, 0.625, 0.5452, 0.625, 0.5452, 0.625, 0.5452, 0.375, 0.5452, 0.375, 0.5452, 0.625, 0.5452, 0.375, 0.5452, 0.625, 0.5452, 0.625, 0.5452, 0.375, 0.5452, 0.375, 0.5452, 0.375, 0.5452, 0.375, 0.5452, 0.375, 0.5452, 0.625, 0.5452, 0.625, 0.5452, 0.625, 0.5452, 0.625, 0.5452, 0.375, 0.5452, 0.375, 0.5452, 0.375, 0.5452, 0.375, 0.5452, 0.625, 0.5452, 0.375, 0.5452, 0.375, 0.5452, 0.625, 0.5452, 0.375, 0.02114, 0.625, 0.02114, 0.625, 0.5452, 0.375, 0.5452, 0.625, 0.5452, 0.375, 0.5452, 0.375, 0.5452, 0.625, 0.5452, 0.625, 0.5452, 0.625, 0.5452, 0.625, 0.5452, 0.625, 0.5452, 0.625, 0.5452, 0.625, 0.5452, 0.625, 0.5452, 0.625, 0.5452, 0.625, 0.5452, 0.375, 0.5452, 0.375, 0.5452, 0.625, 0.5452, 0.375, 0.5452, 0.625, 0.5452, 0.625, 0.5452, 0.375, 0.5452, 0.375, 0.5452, 0.375, 0.5452, 0.375, 0.5452, 0.375, 0.5452, 0.375, 0.5452, 0.625, 0.5452, 0.625, 0.5452, 0.375, 0.5452, 0.375, 0.5452, 0.625, 0.5452, 0.625, 0.5452, 0.375, 0.5452, 0.625, 0.5452, 0.625, 0.5452, 0.625, 0.5452, 0.625, 0.5452, 0.375, 0.5452, 0.375, 0.5452, 0.375, 0.5452, 0.375, 0.5452, 0.125, 0.6881, 0.125, 0.7289, 0.125, 0.7289, 0.125, 0.6881, 0.375, 0.0, 0.625, 0.0, 0.625, 0.02114, 0.375, 0.02114, 0.625, 0.5452, 0.375, 0.5452, 0.375, 0.02114, 0.625, 0.02114, 0.875, 0.7289, 0.875, 0.6881, 0.875, 0.6881, 0.875, 0.7289, 0.625, 0.06194, 0.375, 0.06194, 0.375, 0.2048, 0.625, 0.2048, 0.375, 0.02114, 0.625, 0.02114, 0.625, 0.02114, 0.375, 0.02114, 0.375, 0.02114, 0.625, 0.02114, 0.625, 0.02114, 0.375, 0.02114, 0.625, 0.06194, 0.375, 0.06194, 0.375, 0.06194, 0.625, 0.06194, 0.875, 0.7289, 0.875, 0.6881, 0.875, 0.6881, 0.875, 0.7289, 0.125, 0.6881, 0.125, 0.7289, 0.125, 0.7289, 0.125, 0.6881, 0.125, 0.6881, 0.125, 0.6881, 0.125, 0.5452, 0.125, 0.5452, 0.375, 0.06194, 0.625, 0.06194, 0.625, 0.2048, 0.375, 0.2048, 0.125, 0.6881, 0.125, 0.7289, 0.125, 0.7289, 0.125, 0.6881, 0.875, 0.7289, 0.875, 0.6881, 0.875, 0.6881, 0.875, 0.7289, 0.625, 0.06194, 0.375, 0.06194, 0.375, 0.06194, 0.625, 0.06194, 0.125, 0.7289, 0.125, 0.7289, 0.375, 0.5452, 0.375, 0.5452, 0.375, 0.02114, 0.625, 0.02114, 0.625, 0.02114, 0.375, 0.02114, 0.625, 0.06194, 0.375, 0.06194, 0.375, 0.06194, 0.625, 0.06194, 0.875, 0.7289, 0.875, 0.6881, 0.875, 0.6881, 0.875, 0.7289, 0.125, 0.6881, 0.125, 0.7289, 0.125, 0.7289, 0.125, 0.6881, 0.375, 0.5452, 0.375, 0.5452, 0.375, 0.5452, 0.375, 0.5452, 0.625, 0.5452, 0.625, 0.5452, 0.625, 0.5452, 0.625, 0.5452, 0.375, 0.5452, 0.625, 0.5452, 0.625, 0.5452, 0.375, 0.5452, 0.625, 0.5452, 0.375, 0.5452, 0.375, 0.5452, 0.625, 0.5452, 0.875, 0.7289, 0.875, 0.7289, 0.625, 0.5452, 0.625, 0.5452, 0.625, 0.02114, 0.375, 0.02114, 0.375, 0.5452, 0.625, 0.5452, 0.375, 0.5452, 0.625, 0.5452, 0.625, 0.5452, 0.375, 0.5452, 0.375, 0.5452, 0.375, 0.5452, 0.375, 0.5452, 0.375, 0.5452, 0.625, 0.5452, 0.625, 0.5452, 0.625, 0.5452, 0.625, 0.5452, 0.625, 0.5452, 0.375, 0.5452, 0.375, 0.5452, 0.625, 0.5452, 0.375, 0.5452, 0.625, 0.5452, 0.625, 0.5452, 0.375, 0.5452, 0.625, 0.5452, 0.375, 0.5452, 0.375, 0.5452, 0.625, 0.5452, 0.375, 0.5452, 0.375, 0.5452, 0.375, 0.5452, 0.375, 0.5452, 0.375, 0.5452, 0.625, 0.5452, 0.625, 0.5452, 0.375, 0.5452, 0.375, 0.5452, 0.625, 0.5452, 0.625, 0.5452, 0.375, 0.5452, 0.375, 0.5452, 0.375, 0.5452, 0.375, 0.5452, 0.375, 0.5452, 0.625, 0.5452, 0.375, 0.5452, 0.375, 0.5452, 0.625, 0.5452, 0.625, 0.5452, 0.625, 0.5452, 0.625, 0.5452, 0.625, 0.5452, 0.625, 0.5452, 0.375, 0.5452, 0.375, 0.5452, 0.625, 0.5452, 0.375, 0.5452, 0.375, 0.5452, 0.375, 0.5452, 0.375, 0.5452, 0.625, 0.5452, 0.625, 0.5452, 0.625, 0.5452, 0.625, 0.5452, 0.375, 0.5452, 0.625, 0.5452, 0.625, 0.5452, 0.375, 0.5452, 0.625, 0.5452, 0.375, 0.5452, 0.375, 0.5452, 0.625, 0.5452, 0.625, 0.5452, 0.625, 0.5452, 0.625, 0.5452, 0.625, 0.5452, 0.375, 0.5452, 0.375, 0.5452, 0.375, 0.5452, 0.375, 0.5452, 0.625, 0.5452, 0.625, 0.5452, 0.625, 0.5452, 0.625, 0.5452, 0.625, 0.5452, 0.375, 0.5452, 0.375, 0.5452, 0.625, 0.5452, 0.375, 0.5452, 0.375, 0.5452, 0.375, 0.5452, 0.375, 0.5452, 0.625, 0.5452, 0.625, 0.5452, 0.625, 0.5452, 0.625, 0.5452, 0.375, 0.5452, 0.625, 0.5452, 0.625, 0.5452, 0.375, 0.5452, 0.375, 0.5452, 0.625, 0.5452, 0.625, 0.5452, 0.375, 0.5452, 0.625, 0.5452, 0.375, 0.5452, 0.375, 0.5452, 0.625, 0.5452, 0.375, 0.5452, 0.375, 0.5452, 0.375, 0.5452, 0.375, 0.5452, 0.375, 0.5452, 0.625, 0.5452, 0.625, 0.5452, 0.375, 0.5452, 0.625, 0.5452, 0.625, 0.5452, 0.625, 0.5452, 0.625, 0.5452, 0.625, 0.5452, 0.625, 0.5452, 0.625, 0.5452, 0.625, 0.5452, 0.625, 0.5452, 0.625, 0.5452, 0.625, 0.5452, 0.625, 0.5452, 0.625, 0.5452, 0.625, 0.5452, 0.625, 0.5452, 0.625, 0.5452, 0.625, 0.5452, 0.625, 0.5452, 0.625, 0.5452, 0.625, 0.5452, 0.625, 0.5452, 0.625, 0.5452, 0.625, 0.5452, 0.625, 0.5452, 0.625, 0.5452, 0.625, 0.5452, 0.625, 0.5452, 0.625, 0.5452, 0.625, 0.5452, 0.625, 0.5452, 0.625, 0.5452, 0.625, 0.5452, 0.625, 0.5452, 0.625, 0.5452, 0.625, 0.5452, 0.625, 0.5452, 0.625, 0.5452, 0.625, 0.5452, 0.625, 0.5452, 0.625, 0.5452, 0.625, 0.5452, 0.625, 0.5452, 0.625, 0.5452, 0.625, 0.5452, 0.625, 0.5452, 0.625, 0.5452, 0.625, 0.5452, 0.625, 0.5452, 0.625, 0.5452, 0.625, 0.5452, 0.625, 0.5452, 0.625, 0.5452, 0.375, 0.5452, 0.375, 0.5452, 0.375, 0.5452, 0.375, 0.5452, 0.375, 0.5452, 0.625, 0.5452, 0.625, 0.5452, 0.375, 0.5452, 0.375, 0.5452, 0.375, 0.5452, 0.375, 0.5452, 0.375, 0.5452, 0.625, 0.5452, 0.375, 0.5452, 0.375, 0.5452, 0.625, 0.5452, 0.375, 0.5452, 0.375, 0.5452, 0.375, 0.5452, 0.375, 0.5452, 0.375, 0.5452, 0.375, 0.5452, 0.375, 0.5452, 0.375, 0.5452, 0.625, 0.5452, 0.625, 0.5452, 0.625, 0.5452, 0.625, 0.5452, 0.625, 0.5452, 0.625, 0.5452, 0.625, 0.5452, 0.625, 0.5452, 0.625, 0.5452, 0.625, 0.5452, 0.625, 0.5452, 0.625, 0.5452, 0.625, 0.5452, 0.625, 0.5452, 0.625, 0.5452, 0.625, 0.5452, 0.625, 0.5452, 0.625, 0.5452, 0.625, 0.5452, 0.625, 0.5452, 0.375, 0.5452, 0.625, 0.5452, 0.625, 0.5452, 0.375, 0.5452, 0.375, 0.5452, 0.375, 0.5452, 0.375, 0.5452, 0.375, 0.5452, 0.375, 0.5452, 0.625, 0.5452, 0.625, 0.5452, 0.375, 0.5452, 0.375, 0.5452, 0.375, 0.5452, 0.375, 0.5452, 0.375, 0.5452, 0.625, 0.5452, 0.375, 0.5452, 0.375, 0.5452, 0.625, 0.5452, 0.625, 0.5452, 0.625, 0.5452, 0.625, 0.5452, 0.625, 0.5452, 0.375, 0.5452, 0.375, 0.5452, 0.375, 0.5452, 0.375, 0.5452, 0.375, 0.5452, 0.375, 0.5452, 0.125, 0.6881, 0.125, 0.7289, 0.625, 0.5452, 0.375, 0.5452, 0.375, 0.5452, 0.625, 0.5452, 0.375, 0.5452, 0.375, 0.5452, 0.375, 0.5452, 0.375, 0.5452, 0.625, 0.5452, 0.625, 0.5452, 0.625, 0.5452, 0.625, 0.5452, 0.375, 0.5452, 0.625, 0.5452, 0.625, 0.5452, 0.375, 0.5452, 0.375, 0.5452, 0.625, 0.5452, 0.625, 0.06194, 0.375, 0.06194, 0.625, 0.5452, 0.625, 0.5452, 0.875, 0.7289, 0.875, 0.6881])
me_cube.materials.append(mat_grey)
me_cube.use_remesh_fix_poles = True
me_cube.use_remesh_preserve_attributes = False
me_cube.update()
me_sphere = bpy.data.meshes.new('Sphere')
me_sphere.from_pydata([(0.0, 0.1951, 0.9808), (0.0, 0.3827, 0.9239), (0.0, 0.5556, 0.8315), (0.0, 0.7071, 0.7071), (0.0, 0.8315, 0.5556), (0.0, 0.9239, 0.3827), (0.0, 0.9808, 0.1951), (0.0, 0.8315, -0.5556), (0.0, 0.7071, -0.7071), (0.0, 0.5556, -0.8315), (0.03806, 0.1913, 0.9808), (0.07466, 0.3753, 0.9239), (0.1084, 0.5449, 0.8315), (0.1379, 0.6935, 0.7071), (0.1622, 0.8155, 0.5556), (0.1802, 0.9061, 0.3827), (0.1913, 0.9619, 0.1951), (0.1951, 0.9808, -4.371e-08), (0.1913, 0.9619, -0.1951), (0.1802, 0.9061, -0.3827), (0.1622, 0.8155, -0.5556), (0.1379, 0.6935, -0.7071), (0.1084, 0.5449, -0.8315), (0.07466, 0.3753, -0.9239), (0.03806, 0.1913, -0.9808), (0.07466, 0.1802, 0.9808), (0.1464, 0.3536, 0.9239), (0.2126, 0.5133, 0.8315), (0.2706, 0.6533, 0.7071), (0.3182, 0.7682, 0.5556), (0.3536, 0.8536, 0.3827), (0.3753, 0.9061, 0.1951), (0.3827, 0.9239, -4.371e-08), (0.3753, 0.9061, -0.1951), (0.3536, 0.8536, -0.3827), (0.3182, 0.7682, -0.5556), (0.2706, 0.6533, -0.7071), (0.2126, 0.5133, -0.8315), (0.1464, 0.3536, -0.9239), (0.07466, 0.1802, -0.9808), (0.1084, 0.1622, 0.9808), (0.2126, 0.3182, 0.9239), (0.3087, 0.4619, 0.8315), (0.3928, 0.5879, 0.7071), (0.4619, 0.6913, 0.5556), (0.5133, 0.7682, 0.3827), (0.5449, 0.8155, 0.1951), (0.5556, 0.8315, -4.371e-08), (0.5449, 0.8155, -0.1951), (0.5133, 0.7682, -0.3827), (0.4619, 0.6913, -0.5556), (0.3928, 0.5879, -0.7071), (0.3087, 0.4619, -0.8315), (0.2126, 0.3182, -0.9239), (0.1084, 0.1622, -0.9808), (0.1379, 0.1379, 0.9808), (0.2706, 0.2706, 0.9239), (0.3928, 0.3928, 0.8315), (0.5, 0.5, 0.7071), (0.5879, 0.5879, 0.5556), (0.6533, 0.6533, 0.3827), (0.6935, 0.6935, 0.1951), (0.7071, 0.7071, -4.371e-08), (0.6935, 0.6935, -0.1951), (0.6533, 0.6533, -0.3827), (0.5879, 0.5879, -0.5556), (0.5, 0.5, -0.7071), (0.3928, 0.3928, -0.8315), (0.2706, 0.2706, -0.9239), (0.1379, 0.1379, -0.9808), (0.1622, 0.1084, 0.9808), (0.3182, 0.2126, 0.9239), (0.4619, 0.3087, 0.8315), (0.5879, 0.3928, 0.7071), (0.6913, 0.4619, 0.5556), (0.7682, 0.5133, 0.3827), (0.8155, 0.5449, 0.1951), (0.8315, 0.5556, -4.371e-08), (0.8155, 0.5449, -0.1951), (0.7682, 0.5133, -0.3827), (0.6913, 0.4619, -0.5556), (0.5879, 0.3928, -0.7071), (0.4619, 0.3087, -0.8315), (0.3182, 0.2126, -0.9239), (0.1622, 0.1084, -0.9808), (0.1802, 0.07466, 0.9808), (0.3536, 0.1464, 0.9239), (0.5133, 0.2126, 0.8315), (0.6533, 0.2706, 0.7071), (0.7682, 0.3182, 0.5556), (0.8536, 0.3536, 0.3827), (0.9061, 0.3753, 0.1951), (0.9239, 0.3827, -4.371e-08), (0.9061, 0.3753, -0.1951), (0.8536, 0.3536, -0.3827), (0.7682, 0.3182, -0.5556), (0.6533, 0.2706, -0.7071), (0.5133, 0.2126, -0.8315), (0.3536, 0.1464, -0.9239), (0.1802, 0.07466, -0.9808), (0.1913, 0.03806, 0.9808), (0.3753, 0.07466, 0.9239), (0.5449, 0.1084, 0.8315), (0.6935, 0.1379, 0.7071), (0.8155, 0.1622, 0.5556), (0.9061, 0.1802, 0.3827), (0.9619, 0.1913, 0.1951), (0.9808, 0.1951, -4.371e-08), (0.9619, 0.1913, -0.1951), (0.9061, 0.1802, -0.3827), (0.8155, 0.1622, -0.5556), (0.6935, 0.1379, -0.7071), (0.5449, 0.1084, -0.8315), (0.3753, 0.07466, -0.9239), (0.1913, 0.03806, -0.9808), (0.1951, -6.874e-08, 0.9808), (0.3827, -1.209e-07, 0.9239), (0.5556, -1.134e-07, 0.8315), (0.7071, -4.638e-08, 0.7071), (0.8315, -9.109e-08, 0.5556), (0.9239, -1.658e-08, 0.3827), (0.9808, -9.109e-08, 0.1951), (1.0, -1.656e-07, -4.371e-08), (0.9808, -9.109e-08, -0.1951), (0.9239, -1.507e-07, -0.3827), (0.8315, -1.06e-07, -0.5556), (0.7071, -4.638e-08, -0.7071), (0.5556, -1.134e-07, -0.8315), (0.3827, -9.854e-08, -0.9239), (0.1951, -7.619e-08, -0.9808), (0.1913, -0.03806, 0.9808), (0.3753, -0.07466, 0.9239), (0.5449, -0.1084, 0.8315), (0.6935, -0.1379, 0.7071), (0.8155, -0.1622, 0.5556), (0.9061, -0.1802, 0.3827), (0.9619, -0.1913, 0.1951), (0.9808, -0.1951, -4.371e-08), (0.9619, -0.1913, -0.1951), (0.9061, -0.1802, -0.3827), (0.8155, -0.1622, -0.5556), (0.6935, -0.1379, -0.7071), (0.5449, -0.1084, -0.8315), (0.3753, -0.07466, -0.9239), (0.1913, -0.03806, -0.9808), (0.1802, -0.07466, 0.9808), (0.3536, -0.1464, 0.9239), (0.5133, -0.2126, 0.8315), (0.6533, -0.2706, 0.7071), (0.7682, -0.3182, 0.5556), (0.8536, -0.3536, 0.3827), (0.9061, -0.3753, 0.1951), (0.9239, -0.3827, -4.371e-08), (0.9061, -0.3753, -0.1951), (0.8536, -0.3536, -0.3827), (0.7682, -0.3182, -0.5556), (0.6533, -0.2706, -0.7071), (0.5133, -0.2126, -0.8315), (0.3536, -0.1464, -0.9239), (0.1802, -0.07466, -0.9808), (0.1622, -0.1084, 0.9808), (0.3182, -0.2126, 0.9239), (0.4619, -0.3087, 0.8315), (0.5879, -0.3928, 0.7071), (0.6913, -0.4619, 0.5556), (0.7682, -0.5133, 0.3827), (0.8155, -0.5449, 0.1951), (0.8315, -0.5556, -4.371e-08), (0.8155, -0.5449, -0.1951), (0.7682, -0.5133, -0.3827), (0.6913, -0.4619, -0.5556), (0.5879, -0.3928, -0.7071), (0.4619, -0.3087, -0.8315), (0.3182, -0.2126, -0.9239), (0.1622, -0.1084, -0.9808), (0.1379, -0.1379, 0.9808), (0.2706, -0.2706, 0.9239), (0.3928, -0.3928, 0.8315), (0.5, -0.5, 0.7071), (0.5879, -0.5879, 0.5556), (0.6533, -0.6533, 0.3827), (0.6935, -0.6935, 0.1951), (0.7071, -0.7071, -4.371e-08), (0.6935, -0.6935, -0.1951), (0.6533, -0.6533, -0.3827), (0.5879, -0.5879, -0.5556), (0.5, -0.5, -0.7071), (0.3928, -0.3928, -0.8315), (0.2706, -0.2706, -0.9239), (0.1379, -0.1379, -0.9808), (0.1084, -0.1622, 0.9808), (0.2126, -0.3182, 0.9239), (0.3087, -0.4619, 0.8315), (0.3928, -0.5879, 0.7071), (0.4619, -0.6913, 0.5556), (0.5133, -0.7682, 0.3827), (0.5449, -0.8155, 0.1951), (0.5556, -0.8315, -4.371e-08), (0.5449, -0.8155, -0.1951), (0.5133, -0.7682, -0.3827), (0.4619, -0.6913, -0.5556), (0.3928, -0.5879, -0.7071), (0.3087, -0.4619, -0.8315), (0.2126, -0.3182, -0.9239), (0.1084, -0.1622, -0.9808), (0.07466, -0.1802, 0.9808), (0.1464, -0.3536, 0.9239), (0.2126, -0.5133, 0.8315), (0.2706, -0.6533, 0.7071), (0.3182, -0.7682, 0.5556), (0.3536, -0.8536, 0.3827), (0.3753, -0.9061, 0.1951), (0.3827, -0.9239, -4.371e-08), (0.3753, -0.9061, -0.1951), (0.3536, -0.8536, -0.3827), (0.3182, -0.7682, -0.5556), (0.2706, -0.6533, -0.7071), (0.2126, -0.5133, -0.8315), (0.1464, -0.3536, -0.9239), (0.07466, -0.1802, -0.9808), (0.03806, -0.1913, 0.9808), (0.07466, -0.3753, 0.9239), (0.1084, -0.5449, 0.8315), (0.1379, -0.6935, 0.7071), (0.1622, -0.8155, 0.5556), (0.1802, -0.9061, 0.3827), (0.1913, -0.9619, 0.1951), (0.1951, -0.9808, -4.371e-08), (0.1913, -0.9619, -0.1951), (0.1802, -0.9061, -0.3827), (0.1622, -0.8155, -0.5556), (0.1379, -0.6935, -0.7071), (0.1084, -0.5449, -0.8315), (0.07466, -0.3753, -0.9239), (0.03806, -0.1913, -0.9808), (2.154e-09, -0.1951, 0.9808), (-2.765e-08, -0.3827, 0.9239), (-6.49e-08, -0.5556, 0.8315), (4.686e-08, -0.7071, 0.7071), (-1.275e-08, -0.8315, 0.5556), (1.706e-08, -0.9239, 0.3827), (-7.235e-08, -0.9808, 0.1951), (-2.661e-07, -1.0, -4.371e-08), (-7.235e-08, -0.9808, -0.1951), (-1.171e-07, -0.9239, -0.3827), (-4.255e-08, -0.8315, -0.5556), (4.686e-08, -0.7071, -0.7071), (-6.49e-08, -0.5556, -0.8315), (2.154e-09, -0.3827, -0.9239), (-1.571e-09, -0.1951, -0.9808), (-0.03806, -0.1913, 0.9808), (-0.07466, -0.3753, 0.9239), (-0.1084, -0.5449, 0.8315), (-0.1379, -0.6935, 0.7071), (-0.1622, -0.8155, 0.5556), (-0.1802, -0.9061, 0.3827), (-0.1913, -0.9619, 0.1951), (-0.1951, -0.9808, -4.371e-08), (-0.1913, -0.9619, -0.1951), (-0.1802, -0.9061, -0.3827), (-0.1622, -0.8155, -0.5556), (-0.1379, -0.6935, -0.7071), (-0.1084, -0.5449, -0.8315), (-0.07466, -0.3753, -0.9239), (-0.03806, -0.1913, -0.9808), (-0.07466, -0.1802, 0.9808), (-0.1464, -0.3536, 0.9239), (-0.2126, -0.5133, 0.8315), (-0.2706, -0.6533, 0.7071), (-0.3182, -0.7682, 0.5556), (-0.3536, -0.8536, 0.3827), (-0.3753, -0.9061, 0.1951), (-0.3827, -0.9239, -4.371e-08), (-0.3753, -0.9061, -0.1951), (-0.3536, -0.8536, -0.3827), (-0.3182, -0.7682, -0.5556), (-0.2706, -0.6533, -0.7071), (-0.2126, -0.5133, -0.8315), (-0.1464, -0.3536, -0.9239), (-0.07466, -0.1802, -0.9808), (-0.1084, -0.1622, 0.9808), (-0.2126, -0.3182, 0.9239), (-0.3087, -0.4619, 0.8315), (-0.3928, -0.5879, 0.7071), (-0.4619, -0.6913, 0.5556), (-0.5133, -0.7682, 0.3827), (-0.5449, -0.8155, 0.1951), (-0.5556, -0.8315, -4.371e-08), (-0.5449, -0.8155, -0.1951), (-0.5133, -0.7682, -0.3827), (-0.4619, -0.6913, -0.5556), (-0.3928, -0.5879, -0.7071), (-0.3087, -0.4619, -0.8315), (-0.2126, -0.3182, -0.9239), (-0.1084, -0.1622, -0.9808), (-0.1379, -0.1379, 0.9808), (-0.2706, -0.2706, 0.9239), (-0.3928, -0.3928, 0.8315), (-0.5, -0.5, 0.7071), (-0.5879, -0.5879, 0.5556), (-0.6533, -0.6533, 0.3827), (-0.6935, -0.6935, 0.1951), (-0.7071, -0.7071, -4.371e-08), (-0.6935, -0.6935, -0.1951), (-0.6533, -0.6533, -0.3827), (-0.5879, -0.5879, -0.5556), (-0.5, -0.5, -0.7071), (-0.3928, -0.3928, -0.8315), (-0.2706, -0.2706, -0.9239), (-0.1379, -0.1379, -0.9808), (-0.1622, -0.1084, 0.9808), (-0.3182, -0.2126, 0.9239), (-0.4619, -0.3087, 0.8315), (-0.5879, -0.3928, 0.7071), (-0.6913, -0.4619, 0.5556), (-0.7682, -0.5133, 0.3827), (-0.8155, -0.5449, 0.1951), (-0.8315, -0.5556, -4.371e-08), (-0.8155, -0.5449, -0.1951), (-0.7682, -0.5133, -0.3827), (-0.6913, -0.4619, -0.5556), (-0.5879, -0.3928, -0.7071), (-0.4619, -0.3087, -0.8315), (-0.3182, -0.2126, -0.9239), (-0.1622, -0.1084, -0.9808), (-8.077e-08, -1.209e-07, 1.0), (-0.1802, -0.07466, 0.9808), (-0.3536, -0.1464, 0.9239), (-0.5133, -0.2126, 0.8315), (-0.6533, -0.2706, 0.7071), (-0.7682, -0.3182, 0.5556), (-0.8536, -0.3536, 0.3827), (-0.9061, -0.3753, 0.1951), (-0.9239, -0.3827, -4.371e-08), (-0.9061, -0.3753, -0.1951), (-0.8536, -0.3536, -0.3827), (-0.7682, -0.3182, -0.5556), (-0.6533, -0.2706, -0.7071), (-0.5133, -0.2126, -0.8315), (-0.3536, -0.1464, -0.9239), (-0.1802, -0.07466, -0.9808), (-0.1913, -0.03806, 0.9808), (-0.3753, -0.07466, 0.9239), (-0.5449, -0.1084, 0.8315), (-0.6935, -0.1379, 0.7071), (-0.8155, -0.1622, 0.5556), (-0.9061, -0.1802, 0.3827), (-0.9619, -0.1913, 0.1951), (-0.9808, -0.1951, -4.371e-08), (-0.9619, -0.1913, -0.1951), (-0.9061, -0.1802, -0.3827), (-0.8155, -0.1622, -0.5556), (-0.6935, -0.1379, -0.7071), (-0.5449, -0.1084, -0.8315), (-0.3753, -0.07466, -0.9239), (-0.1913, -0.03806, -0.9808), (-0.1951, -7.246e-08, 0.9808), (-0.3827, -4.638e-08, 0.9239), (-0.5556, 5.771e-09, 0.8315), (-0.7071, -9.109e-08, 0.7071), (-0.8315, -4.638e-08, 0.5556), (-0.9239, -1.68e-09, 0.3827), (-0.9808, 7.283e-08, 0.1951), (-1.0, 3.858e-07, -4.371e-08), (-0.9808, 7.283e-08, -0.1951), (-0.9239, 1.175e-07, -0.3827), (-0.8315, -3.148e-08, -0.5556), (-0.7071, -9.109e-08, -0.7071), (-0.5556, 5.771e-09, -0.8315), (-0.3827, -6.128e-08, -0.9239), (-0.1951, -6.874e-08, -0.9808), (-0.1913, 0.03806, 0.9808), (-0.3753, 0.07466, 0.9239), (-0.5449, 0.1084, 0.8315), (-0.6935, 0.1379, 0.7071), (-0.8155, 0.1622, 0.5556), (-0.9061, 0.1802, 0.3827), (-0.9619, 0.1913, 0.1951), (-0.9808, 0.1951, -4.371e-08), (-0.9619, 0.1913, -0.1951), (-0.9061, 0.1802, -0.3827), (-0.8155, 0.1622, -0.5556), (-0.6935, 0.1379, -0.7071), (-0.5449, 0.1084, -0.8315), (-0.3753, 0.07466, -0.9239), (-0.1913, 0.03806, -0.9808), (-0.1802, 0.07466, 0.9808), (-0.3536, 0.1464, 0.9239), (-0.5133, 0.2126, 0.8315), (-0.6533, 0.2706, 0.7071), (-0.7682, 0.3182, 0.5556), (-0.8536, 0.3536, 0.3827), (-0.9061, 0.3753, 0.1951), (-0.9239, 0.3827, -4.371e-08), (-0.9061, 0.3753, -0.1951), (-0.8536, 0.3536, -0.3827), (-0.7682, 0.3182, -0.5556), (-0.6533, 0.2706, -0.7071), (-0.5133, 0.2126, -0.8315), (-0.3536, 0.1464, -0.9239), (-0.1802, 0.07466, -0.9808), (-0.1622, 0.1084, 0.9808), (-0.3182, 0.2126, 0.9239), (-0.4619, 0.3087, 0.8315), (-0.5879, 0.3928, 0.7071), (-0.6913, 0.4619, 0.5556), (-0.7682, 0.5133, 0.3827), (-0.8155, 0.5449, 0.1951), (-0.8315, 0.5556, -4.371e-08), (-0.8155, 0.5449, -0.1951), (-0.7682, 0.5133, -0.3827), (-0.6913, 0.4619, -0.5556), (-0.5879, 0.3928, -0.7071), (-0.4619, 0.3087, -0.8315), (-0.3182, 0.2126, -0.9239), (-0.1622, 0.1084, -0.9808), (-0.1379, 0.1379, 0.9808), (-0.2706, 0.2706, 0.9239), (-0.3928, 0.3928, 0.8315), (-0.5, 0.5, 0.7071), (-0.5879, 0.5879, 0.5556), (-0.6533, 0.6533, 0.3827), (-0.6935, 0.6935, 0.1951), (-0.7071, 0.7071, -4.371e-08), (-0.6935, 0.6935, -0.1951), (-0.6533, 0.6533, -0.3827), (-0.5879, 0.5879, -0.5556), (-0.5, 0.5, -0.7071), (-0.3928, 0.3928, -0.8315), (-0.2706, 0.2706, -0.9239), (-0.1379, 0.1379, -0.9808), (-0.1084, 0.1622, 0.9808), (-0.2126, 0.3182, 0.9239), (-0.3087, 0.4619, 0.8315), (-0.3928, 0.5879, 0.7071), (-0.4619, 0.6913, 0.5556), (-0.5133, 0.7682, 0.3827), (-0.5449, 0.8155, 0.1951), (-0.5556, 0.8315, -4.371e-08), (-0.5449, 0.8155, -0.1951), (-0.5133, 0.7682, -0.3827), (-0.4619, 0.6913, -0.5556), (-0.3928, 0.5879, -0.7071), (-0.3087, 0.4619, -0.8315), (-0.2126, 0.3182, -0.9239), (-0.1084, 0.1622, -0.9808), (-0.07466, 0.1802, 0.9808), (-0.1464, 0.3536, 0.9239), (-0.2126, 0.5133, 0.8315), (-0.2706, 0.6533, 0.7071), (-0.3182, 0.7682, 0.5556), (-0.3536, 0.8536, 0.3827), (-0.3753, 0.9061, 0.1951), (-0.3827, 0.9239, -4.371e-08), (-0.3753, 0.9061, -0.1951), (-0.3536, 0.8536, -0.3827), (-0.3182, 0.7682, -0.5556), (-0.2706, 0.6533, -0.7071), (-0.2126, 0.5133, -0.8315), (-0.1464, 0.3536, -0.9239), (-0.07466, 0.1802, -0.9808), (-0.03806, 0.1913, 0.9808), (-0.07466, 0.3753, 0.9239), (-0.1084, 0.5449, 0.8315), (-0.1379, 0.6935, 0.7071), (-0.1622, 0.8155, 0.5556), (-0.1802, 0.9061, 0.3827), (-0.1913, 0.9619, 0.1951), (-0.1951, 0.9808, -4.371e-08), (-0.1913, 0.9619, -0.1951), (-0.1802, 0.9061, -0.3827), (-0.1622, 0.8155, -0.5556), (-0.1379, 0.6935, -0.7071), (-0.1084, 0.5449, -0.8315), (-0.07466, 0.3753, -0.9239), (-0.03806, 0.1913, -0.9808), (5.386e-07, 1.0, -4.371e-08), (2.257e-07, 0.9808, -0.1951), (1.959e-07, 0.9239, -0.3827), (6.921e-08, 0.3827, -0.9239), (2.823e-08, 0.1951, -0.9808), (0.0, -8.742e-08, -1.0)], [], [(9, 8, 21, 22), (5, 4, 14, 15), (479, 9, 22, 23), (6, 5, 15, 16), (480, 479, 23, 24), (476, 6, 16, 17), (0, 325, 10), (481, 480, 24), (477, 476, 17, 18), (1, 0, 10, 11), (478, 477, 18, 19), (2, 1, 11, 12), (7, 478, 19, 20), (3, 2, 12, 13), (8, 7, 20, 21), (4, 3, 13, 14), (21, 20, 35, 36), (14, 13, 28, 29), (22, 21, 36, 37), (15, 14, 29, 30), (23, 22, 37, 38), (16, 15, 30, 31), (24, 23, 38, 39), (17, 16, 31, 32), (10, 325, 25), (481, 24, 39), (18, 17, 32, 33), (11, 10, 25, 26), (19, 18, 33, 34), (12, 11, 26, 27), (20, 19, 34, 35), (13, 12, 27, 28), (25, 325, 40), (481, 39, 54), (33, 32, 47, 48), (26, 25, 40, 41), (34, 33, 48, 49), (27, 26, 41, 42), (35, 34, 49, 50), (28, 27, 42, 43), (36, 35, 50, 51), (29, 28, 43, 44), (37, 36, 51, 52), (30, 29, 44, 45), (38, 37, 52, 53), (31, 30, 45, 46), (39, 38, 53, 54), (32, 31, 46, 47), (44, 43, 58, 59), (52, 51, 66, 67), (45, 44, 59, 60), (53, 52, 67, 68), (46, 45, 60, 61), (54, 53, 68, 69), (47, 46, 61, 62), (40, 325, 55), (481, 54, 69), (48, 47, 62, 63), (41, 40, 55, 56), (49, 48, 63, 64), (42, 41, 56, 57), (50, 49, 64, 65), (43, 42, 57, 58), (51, 50, 65, 66), (63, 62, 77, 78), (56, 55, 70, 71), (64, 63, 78, 79), (57, 56, 71, 72), (65, 64, 79, 80), (58, 57, 72, 73), (66, 65, 80, 81), (59, 58, 73, 74), (67, 66, 81, 82), (60, 59, 74, 75), (68, 67, 82, 83), (61, 60, 75, 76), (69, 68, 83, 84), (62, 61, 76, 77), (55, 325, 70), (481, 69, 84), (82, 81, 96, 97), (75, 74, 89, 90), (83, 82, 97, 98), (76, 75, 90, 91), (84, 83, 98, 99), (77, 76, 91, 92), (70, 325, 85), (481, 84, 99), (78, 77, 92, 93), (71, 70, 85, 86), (79, 78, 93, 94), (72, 71, 86, 87), (80, 79, 94, 95), (73, 72, 87, 88), (81, 80, 95, 96), (74, 73, 88, 89), (86, 85, 100, 101), (94, 93, 108, 109), (87, 86, 101, 102), (95, 94, 109, 110), (88, 87, 102, 103), (96, 95, 110, 111), (89, 88, 103, 104), (97, 96, 111, 112), (90, 89, 104, 105), (98, 97, 112, 113), (91, 90, 105, 106), (99, 98, 113, 114), (92, 91, 106, 107), (85, 325, 100), (481, 99, 114), (93, 92, 107, 108), (105, 104, 119, 120), (113, 112, 127, 128), (106, 105, 120, 121), (114, 113, 128, 129), (107, 106, 121, 122), (100, 325, 115), (481, 114, 129), (108, 107, 122, 123), (101, 100, 115, 116), (109, 108, 123, 124), (102, 101, 116, 117), (110, 109, 124, 125), (103, 102, 117, 118), (111, 110, 125, 126), (104, 103, 118, 119), (112, 111, 126, 127), (124, 123, 138, 139), (117, 116, 131, 132), (125, 124, 139, 140), (118, 117, 132, 133), (126, 125, 140, 141), (119, 118, 133, 134), (127, 126, 141, 142), (120, 119, 134, 135), (128, 127, 142, 143), (121, 120, 135, 136), (129, 128, 143, 144), (122, 121, 136, 137), (115, 325, 130), (481, 129, 144), (123, 122, 137, 138), (116, 115, 130, 131), (143, 142, 157, 158), (136, 135, 150, 151), (144, 143, 158, 159), (137, 136, 151, 152), (130, 325, 145), (481, 144, 159), (138, 137, 152, 153), (131, 130, 145, 146), (139, 138, 153, 154), (132, 131, 146, 147), (140, 139, 154, 155), (133, 132, 147, 148), (141, 140, 155, 156), (134, 133, 148, 149), (142, 141, 156, 157), (135, 134, 149, 150), (155, 154, 169, 170), (148, 147, 162, 163), (156, 155, 170, 171), (149, 148, 163, 164), (157, 156, 171, 172), (150, 149, 164, 165), (158, 157, 172, 173), (151, 150, 165, 166), (159, 158, 173, 174), (152, 151, 166, 167), (145, 325, 160), (481, 159, 174), (153, 152, 167, 168), (146, 145, 160, 161), (154, 153, 168, 169), (147, 146, 161, 162), (174, 173, 188, 189), (167, 166, 181, 182), (160, 325, 175), (481, 174, 189), (168, 167, 182, 183), (161, 160, 175, 176), (169, 168, 183, 184), (162, 161, 176, 177), (170, 169, 184, 185), (163, 162, 177, 178), (171, 170, 185, 186), (164, 163, 178, 179), (172, 171, 186, 187), (165, 164, 179, 180), (173, 172, 187, 188), (166, 165, 180, 181), (178, 177, 192, 193), (186, 185, 200, 201), (179, 178, 193, 194), (187, 186, 201, 202), (180, 179, 194, 195), (188, 187, 202, 203), (181, 180, 195, 196), (189, 188, 203, 204), (182, 181, 196, 197), (175, 325, 190), (481, 189, 204), (183, 182, 197, 198), (176, 175, 190, 191), (184, 183, 198, 199), (177, 176, 191, 192), (185, 184, 199, 200), (197, 196, 211, 212), (190, 325, 205), (481, 204, 219), (198, 197, 212, 213), (191, 190, 205, 206), (199, 198, 213, 214), (192, 191, 206, 207), (200, 199, 214, 215), (193, 192, 207, 208), (201, 200, 215, 216), (194, 193, 208, 209), (202, 201, 216, 217), (195, 194, 209, 210), (203, 202, 217, 218), (196, 195, 210, 211), (204, 203, 218, 219), (216, 215, 230, 231), (209, 208, 223, 224), (217, 216, 231, 232), (210, 209, 224, 225), (218, 217, 232, 233), (211, 210, 225, 226), (219, 218, 233, 234), (212, 211, 226, 227), (205, 325, 220), (481, 219, 234), (213, 212, 227, 228), (206, 205, 220, 221), (214, 213, 228, 229), (207, 206, 221, 222), (215, 214, 229, 230), (208, 207, 222, 223), (220, 325, 235), (481, 234, 249), (228, 227, 242, 243), (221, 220, 235, 236), (229, 228, 243, 244), (222, 221, 236, 237), (230, 229, 244, 245), (223, 222, 237, 238), (231, 230, 245, 246), (224, 223, 238, 239), (232, 231, 246, 247), (225, 224, 239, 240), (233, 232, 247, 248), (226, 225, 240, 241), (234, 233, 248, 249), (227, 226, 241, 242), (239, 238, 253, 254), (247, 246, 261, 262), (240, 239, 254, 255), (248, 247, 262, 263), (241, 240, 255, 256), (249, 248, 263, 264), (242, 241, 256, 257), (235, 325, 250), (481, 249, 264), (243, 242, 257, 258), (236, 235, 250, 251), (244, 243, 258, 259), (237, 236, 251, 252), (245, 244, 259, 260), (238, 237, 252, 253), (246, 245, 260, 261), (258, 257, 272, 273), (251, 250, 265, 266), (259, 258, 273, 274), (252, 251, 266, 267), (260, 259, 274, 275), (253, 252, 267, 268), (261, 260, 275, 276), (254, 253, 268, 269), (262, 261, 276, 277), (255, 254, 269, 270), (263, 262, 277, 278), (256, 255, 270, 271), (264, 263, 278, 279), (257, 256, 271, 272), (250, 325, 265), (481, 264, 279), (277, 276, 291, 292), (270, 269, 284, 285), (278, 277, 292, 293), (271, 270, 285, 286), (279, 278, 293, 294), (272, 271, 286, 287), (265, 325, 280), (481, 279, 294), (273, 272, 287, 288), (266, 265, 280, 281), (274, 273, 288, 289), (267, 266, 281, 282), (275, 274, 289, 290), (268, 267, 282, 283), (276, 275, 290, 291), (269, 268, 283, 284), (289, 288, 303, 304), (282, 281, 296, 297), (290, 289, 304, 305), (283, 282, 297, 298), (291, 290, 305, 306), (284, 283, 298, 299), (292, 291, 306, 307), (285, 284, 299, 300), (293, 292, 307, 308), (286, 285, 300, 301), (294, 293, 308, 309), (287, 286, 301, 302), (280, 325, 295), (481, 294, 309), (288, 287, 302, 303), (281, 280, 295, 296), (308, 307, 322, 323), (301, 300, 315, 316), (309, 308, 323, 324), (302, 301, 316, 317), (295, 325, 310), (481, 309, 324), (303, 302, 317, 318), (296, 295, 310, 311), (304, 303, 318, 319), (297, 296, 311, 312), (305, 304, 319, 320), (298, 297, 312, 313), (306, 305, 320, 321), (299, 298, 313, 314), (307, 306, 321, 322), (300, 299, 314, 315), (312, 311, 327, 328), (320, 319, 335, 336), (313, 312, 328, 329), (321, 320, 336, 337), (314, 313, 329, 330), (322, 321, 337, 338), (315, 314, 330, 331), (323, 322, 338, 339), (316, 315, 331, 332), (324, 323, 339, 340), (317, 316, 332, 333), (310, 325, 326), (481, 324, 340), (318, 317, 333, 334), (311, 310, 326, 327), (319, 318, 334, 335), (332, 331, 346, 347), (340, 339, 354, 355), (333, 332, 347, 348), (326, 325, 341), (481, 340, 355), (334, 333, 348, 349), (327, 326, 341, 342), (335, 334, 349, 350), (328, 327, 342, 343), (336, 335, 350, 351), (329, 328, 343, 344), (337, 336, 351, 352), (330, 329, 344, 345), (338, 337, 352, 353), (331, 330, 345, 346), (339, 338, 353, 354), (351, 350, 365, 366), (344, 343, 358, 359), (352, 351, 366, 367), (345, 344, 359, 360), (353, 352, 367, 368), (346, 345, 360, 361), (354, 353, 368, 369), (347, 346, 361, 362), (355, 354, 369, 370), (348, 347, 362, 363), (341, 325, 356), (481, 355, 370), (349, 348, 363, 364), (342, 341, 356, 357), (350, 349, 364, 365), (343, 342, 357, 358), (370, 369, 384, 385), (363, 362, 377, 378), (356, 325, 371), (481, 370, 385), (364, 363, 378, 379), (357, 356, 371, 372), (365, 364, 379, 380), (358, 357, 372, 373), (366, 365, 380, 381), (359, 358, 373, 374), (367, 366, 381, 382), (360, 359, 374, 375), (368, 367, 382, 383), (361, 360, 375, 376), (369, 368, 383, 384), (362, 361, 376, 377), (374, 373, 388, 389), (382, 381, 396, 397), (375, 374, 389, 390), (383, 382, 397, 398), (376, 375, 390, 391), (384, 383, 398, 399), (377, 376, 391, 392), (385, 384, 399, 400), (378, 377, 392, 393), (371, 325, 386), (481, 385, 400), (379, 378, 393, 394), (372, 371, 386, 387), (380, 379, 394, 395), (373, 372, 387, 388), (381, 380, 395, 396), (393, 392, 407, 408), (386, 325, 401), (481, 400, 415), (394, 393, 408, 409), (387, 386, 401, 402), (395, 394, 409, 410), (388, 387, 402, 403), (396, 395, 410, 411), (389, 388, 403, 404), (397, 396, 411, 412), (390, 389, 404, 405), (398, 397, 412, 413), (391, 390, 405, 406), (399, 398, 413, 414), (392, 391, 406, 407), (400, 399, 414, 415), (412, 411, 426, 427), (405, 404, 419, 420), (413, 412, 427, 428), (406, 405, 420, 421), (414, 413, 428, 429), (407, 406, 421, 422), (415, 414, 429, 430), (408, 407, 422, 423), (401, 325, 416), (481, 415, 430), (409, 408, 423, 424), (402, 401, 416, 417), (410, 409, 424, 425), (403, 402, 417, 418), (411, 410, 425, 426), (404, 403, 418, 419), (481, 430, 445), (424, 423, 438, 439), (417, 416, 431, 432), (425, 424, 439, 440), (418, 417, 432, 433), (426, 425, 440, 441), (419, 418, 433, 434), (427, 426, 441, 442), (420, 419, 434, 435), (428, 427, 442, 443), (421, 420, 435, 436), (429, 428, 443, 444), (422, 421, 436, 437), (430, 429, 444, 445), (423, 422, 437, 438), (416, 325, 431), (443, 442, 457, 458), (436, 435, 450, 451), (444, 443, 458, 459), (437, 436, 451, 452), (445, 444, 459, 460), (438, 437, 452, 453), (431, 325, 446), (481, 445, 460), (439, 438, 453, 454), (432, 431, 446, 447), (440, 439, 454, 455), (433, 432, 447, 448), (441, 440, 455, 456), (434, 433, 448, 449), (442, 441, 456, 457), (435, 434, 449, 450), (447, 446, 461, 462), (455, 454, 469, 470), (448, 447, 462, 463), (456, 455, 470, 471), (449, 448, 463, 464), (457, 456, 471, 472), (450, 449, 464, 465), (458, 457, 472, 473), (451, 450, 465, 466), (459, 458, 473, 474), (452, 451, 466, 467), (460, 459, 474, 475), (453, 452, 467, 468), (446, 325, 461), (481, 460, 475), (454, 453, 468, 469), (466, 465, 4, 5), (474, 473, 9, 479), (467, 466, 5, 6), (475, 474, 479, 480), (468, 467, 6, 476), (461, 325, 0), (481, 475, 480), (469, 468, 476, 477), (462, 461, 0, 1), (470, 469, 477, 478), (463, 462, 1, 2), (471, 470, 478, 7), (464, 463, 2, 3), (472, 471, 7, 8), (465, 464, 3, 4), (473, 472, 8, 9)])
_uv = me_sphere.uv_layers.new(name='UVMap')
_uv.uv.foreach_set('vector', [0.75, 0.1875, 0.75, 0.25, 0.7188, 0.25, 0.7188, 0.1875, 0.75, 0.625, 0.75, 0.6875, 0.7188, 0.6875, 0.7188, 0.625, 0.75, 0.125, 0.75, 0.1875, 0.7188, 0.1875, 0.7188, 0.125, 0.75, 0.5625, 0.75, 0.625, 0.7188, 0.625, 0.7188, 0.5625, 0.75, 0.0625, 0.75, 0.125, 0.7188, 0.125, 0.7188, 0.0625, 0.75, 0.5, 0.75, 0.5625, 0.7188, 0.5625, 0.7188, 0.5, 0.75, 0.9375, 0.7344, 1.0, 0.7188, 0.9375, 0.7344, 0.0, 0.75, 0.0625, 0.7188, 0.0625, 0.75, 0.4375, 0.75, 0.5, 0.7188, 0.5, 0.7188, 0.4375, 0.75, 0.875, 0.75, 0.9375, 0.7188, 0.9375, 0.7188, 0.875, 0.75, 0.375, 0.75, 0.4375, 0.7188, 0.4375, 0.7188, 0.375, 0.75, 0.8125, 0.75, 0.875, 0.7188, 0.875, 0.7188, 0.8125, 0.75, 0.3125, 0.75, 0.375, 0.7188, 0.375, 0.7188, 0.3125, 0.75, 0.75, 0.75, 0.8125, 0.7188, 0.8125, 0.7188, 0.75, 0.75, 0.25, 0.75, 0.3125, 0.7188, 0.3125, 0.7188, 0.25, 0.75, 0.6875, 0.75, 0.75, 0.7188, 0.75, 0.7188, 0.6875, 0.7188, 0.25, 0.7188, 0.3125, 0.6875, 0.3125, 0.6875, 0.25, 0.7188, 0.6875, 0.7188, 0.75, 0.6875, 0.75, 0.6875, 0.6875, 0.7188, 0.1875, 0.7188, 0.25, 0.6875, 0.25, 0.6875, 0.1875, 0.7188, 0.625, 0.7188, 0.6875, 0.6875, 0.6875, 0.6875, 0.625, 0.7188, 0.125, 0.7188, 0.1875, 0.6875, 0.1875, 0.6875, 0.125, 0.7188, 0.5625, 0.7188, 0.625, 0.6875, 0.625, 0.6875, 0.5625, 0.7188, 0.0625, 0.7188, 0.125, 0.6875, 0.125, 0.6875, 0.0625, 0.7188, 0.5, 0.7188, 0.5625, 0.6875, 0.5625, 0.6875, 0.5, 0.7188, 0.9375, 0.7031, 1.0, 0.6875, 0.9375, 0.7031, 0.0, 0.7188, 0.0625, 0.6875, 0.0625, 0.7188, 0.4375, 0.7188, 0.5, 0.6875, 0.5, 0.6875, 0.4375, 0.7188, 0.875, 0.7188, 0.9375, 0.6875, 0.9375, 0.6875, 0.875, 0.7188, 0.375, 0.7188, 0.4375, 0.6875, 0.4375, 0.6875, 0.375, 0.7188, 0.8125, 0.7188, 0.875, 0.6875, 0.875, 0.6875, 0.8125, 0.7188, 0.3125, 0.7188, 0.375, 0.6875, 0.375, 0.6875, 0.3125, 0.7188, 0.75, 0.7188, 0.8125, 0.6875, 0.8125, 0.6875, 0.75, 0.6875, 0.9375, 0.6719, 1.0, 0.6562, 0.9375, 0.6719, 0.0, 0.6875, 0.0625, 0.6562, 0.0625, 0.6875, 0.4375, 0.6875, 0.5, 0.6562, 0.5, 0.6562, 0.4375, 0.6875, 0.875, 0.6875, 0.9375, 0.6562, 0.9375, 0.6562, 0.875, 0.6875, 0.375, 0.6875, 0.4375, 0.6562, 0.4375, 0.6562, 0.375, 0.6875, 0.8125, 0.6875, 0.875, 0.6562, 0.875, 0.6562, 0.8125, 0.6875, 0.3125, 0.6875, 0.375, 0.6562, 0.375, 0.6562, 0.3125, 0.6875, 0.75, 0.6875, 0.8125, 0.6562, 0.8125, 0.6562, 0.75, 0.6875, 0.25, 0.6875, 0.3125, 0.6562, 0.3125, 0.6562, 0.25, 0.6875, 0.6875, 0.6875, 0.75, 0.6562, 0.75, 0.6562, 0.6875, 0.6875, 0.1875, 0.6875, 0.25, 0.6562, 0.25, 0.6562, 0.1875, 0.6875, 0.625, 0.6875, 0.6875, 0.6562, 0.6875, 0.6562, 0.625, 0.6875, 0.125, 0.6875, 0.1875, 0.6562, 0.1875, 0.6562, 0.125, 0.6875, 0.5625, 0.6875, 0.625, 0.6562, 0.625, 0.6562, 0.5625, 0.6875, 0.0625, 0.6875, 0.125, 0.6562, 0.125, 0.6562, 0.0625, 0.6875, 0.5, 0.6875, 0.5625, 0.6562, 0.5625, 0.6562, 0.5, 0.6562, 0.6875, 0.6562, 0.75, 0.625, 0.75, 0.625, 0.6875, 0.6562, 0.1875, 0.6562, 0.25, 0.625, 0.25, 0.625, 0.1875, 0.6562, 0.625, 0.6562, 0.6875, 0.625, 0.6875, 0.625, 0.625, 0.6562, 0.125, 0.6562, 0.1875, 0.625, 0.1875, 0.625, 0.125, 0.6562, 0.5625, 0.6562, 0.625, 0.625, 0.625, 0.625, 0.5625, 0.6562, 0.0625, 0.6562, 0.125, 0.625, 0.125, 0.625, 0.0625, 0.6562, 0.5, 0.6562, 0.5625, 0.625, 0.5625, 0.625, 0.5, 0.6562, 0.9375, 0.6406, 1.0, 0.625, 0.9375, 0.6406, 0.0, 0.6562, 0.0625, 0.625, 0.0625, 0.6562, 0.4375, 0.6562, 0.5, 0.625, 0.5, 0.625, 0.4375, 0.6562, 0.875, 0.6562, 0.9375, 0.625, 0.9375, 0.625, 0.875, 0.6562, 0.375, 0.6562, 0.4375, 0.625, 0.4375, 0.625, 0.375, 0.6562, 0.8125, 0.6562, 0.875, 0.625, 0.875, 0.625, 0.8125, 0.6562, 0.3125, 0.6562, 0.375, 0.625, 0.375, 0.625, 0.3125, 0.6562, 0.75, 0.6562, 0.8125, 0.625, 0.8125, 0.625, 0.75, 0.6562, 0.25, 0.6562, 0.3125, 0.625, 0.3125, 0.625, 0.25, 0.625, 0.4375, 0.625, 0.5, 0.5938, 0.5, 0.5938, 0.4375, 0.625, 0.875, 0.625, 0.9375, 0.5937, 0.9375, 0.5937, 0.875, 0.625, 0.375, 0.625, 0.4375, 0.5938, 0.4375, 0.5938, 0.375, 0.625, 0.8125, 0.625, 0.875, 0.5937, 0.875, 0.5938, 0.8125, 0.625, 0.3125, 0.625, 0.375, 0.5938, 0.375, 0.5938, 0.3125, 0.625, 0.75, 0.625, 0.8125, 0.5938, 0.8125, 0.5938, 0.75, 0.625, 0.25, 0.625, 0.3125, 0.5938, 0.3125, 0.5938, 0.25, 0.625, 0.6875, 0.625, 0.75, 0.5938, 0.75, 0.5938, 0.6875, 0.625, 0.1875, 0.625, 0.25, 0.5938, 0.25, 0.5938, 0.1875, 0.625, 0.625, 0.625, 0.6875, 0.5938, 0.6875, 0.5938, 0.625, 0.625, 0.125, 0.625, 0.1875, 0.5938, 0.1875, 0.5938, 0.125, 0.625, 0.5625, 0.625, 0.625, 0.5938, 0.625, 0.5938, 0.5625, 0.625, 0.0625, 0.625, 0.125, 0.5938, 0.125, 0.5937, 0.0625, 0.625, 0.5, 0.625, 0.5625, 0.5938, 0.5625, 0.5938, 0.5, 0.625, 0.9375, 0.6094, 1.0, 0.5937, 0.9375, 0.6094, 0.0, 0.625, 0.0625, 0.5937, 0.0625, 0.5938, 0.1875, 0.5938, 0.25, 0.5625, 0.25, 0.5625, 0.1875, 0.5938, 0.625, 0.5938, 0.6875, 0.5625, 0.6875, 0.5625, 0.625, 0.5938, 0.125, 0.5938, 0.1875, 0.5625, 0.1875, 0.5625, 0.125, 0.5938, 0.5625, 0.5938, 0.625, 0.5625, 0.625, 0.5625, 0.5625, 0.5937, 0.0625, 0.5938, 0.125, 0.5625, 0.125, 0.5625, 0.0625, 0.5938, 0.5, 0.5938, 0.5625, 0.5625, 0.5625, 0.5625, 0.5, 0.5937, 0.9375, 0.5781, 1.0, 0.5625, 0.9375, 0.5781, 0.0, 0.5937, 0.0625, 0.5625, 0.0625, 0.5938, 0.4375, 0.5938, 0.5, 0.5625, 0.5, 0.5625, 0.4375, 0.5937, 0.875, 0.5937, 0.9375, 0.5625, 0.9375, 0.5625, 0.875, 0.5938, 0.375, 0.5938, 0.4375, 0.5625, 0.4375, 0.5625, 0.375, 0.5938, 0.8125, 0.5937, 0.875, 0.5625, 0.875, 0.5625, 0.8125, 0.5938, 0.3125, 0.5938, 0.375, 0.5625, 0.375, 0.5625, 0.3125, 0.5938, 0.75, 0.5938, 0.8125, 0.5625, 0.8125, 0.5625, 0.75, 0.5938, 0.25, 0.5938, 0.3125, 0.5625, 0.3125, 0.5625, 0.25, 0.5938, 0.6875, 0.5938, 0.75, 0.5625, 0.75, 0.5625, 0.6875, 0.5625, 0.875, 0.5625, 0.9375, 0.5312, 0.9375, 0.5312, 0.875, 0.5625, 0.375, 0.5625, 0.4375, 0.5312, 0.4375, 0.5312, 0.375, 0.5625, 0.8125, 0.5625, 0.875, 0.5312, 0.875, 0.5312, 0.8125, 0.5625, 0.3125, 0.5625, 0.375, 0.5312, 0.375, 0.5312, 0.3125, 0.5625, 0.75, 0.5625, 0.8125, 0.5312, 0.8125, 0.5312, 0.75, 0.5625, 0.25, 0.5625, 0.3125, 0.5312, 0.3125, 0.5312, 0.25, 0.5625, 0.6875, 0.5625, 0.75, 0.5312, 0.75, 0.5312, 0.6875, 0.5625, 0.1875, 0.5625, 0.25, 0.5312, 0.25, 0.5312, 0.1875, 0.5625, 0.625, 0.5625, 0.6875, 0.5312, 0.6875, 0.5312, 0.625, 0.5625, 0.125, 0.5625, 0.1875, 0.5312, 0.1875, 0.5312, 0.125, 0.5625, 0.5625, 0.5625, 0.625, 0.5312, 0.625, 0.5312, 0.5625, 0.5625, 0.0625, 0.5625, 0.125, 0.5312, 0.125, 0.5312, 0.0625, 0.5625, 0.5, 0.5625, 0.5625, 0.5312, 0.5625, 0.5312, 0.5, 0.5625, 0.9375, 0.5469, 1.0, 0.5312, 0.9375, 0.5469, 0.0, 0.5625, 0.0625, 0.5312, 0.0625, 0.5625, 0.4375, 0.5625, 0.5, 0.5312, 0.5, 0.5312, 0.4375, 0.5312, 0.625, 0.5312, 0.6875, 0.5, 0.6875, 0.5, 0.625, 0.5312, 0.125, 0.5312, 0.1875, 0.5, 0.1875, 0.5, 0.125, 0.5312, 0.5625, 0.5312, 0.625, 0.5, 0.625, 0.5, 0.5625, 0.5312, 0.0625, 0.5312, 0.125, 0.5, 0.125, 0.5, 0.0625, 0.5312, 0.5, 0.5312, 0.5625, 0.5, 0.5625, 0.5, 0.5, 0.5312, 0.9375, 0.5156, 1.0, 0.5, 0.9375, 0.5156, 0.0, 0.5312, 0.0625, 0.5, 0.0625, 0.5312, 0.4375, 0.5312, 0.5, 0.5, 0.5, 0.5, 0.4375, 0.5312, 0.875, 0.5312, 0.9375, 0.5, 0.9375, 0.5, 0.875, 0.5312, 0.375, 0.5312, 0.4375, 0.5, 0.4375, 0.5, 0.375, 0.5312, 0.8125, 0.5312, 0.875, 0.5, 0.875, 0.5, 0.8125, 0.5312, 0.3125, 0.5312, 0.375, 0.5, 0.375, 0.5, 0.3125, 0.5312, 0.75, 0.5312, 0.8125, 0.5, 0.8125, 0.5, 0.75, 0.5312, 0.25, 0.5312, 0.3125, 0.5, 0.3125, 0.5, 0.25, 0.5312, 0.6875, 0.5312, 0.75, 0.5, 0.75, 0.5, 0.6875, 0.5312, 0.1875, 0.5312, 0.25, 0.5, 0.25, 0.5, 0.1875, 0.5, 0.375, 0.5, 0.4375, 0.4688, 0.4375, 0.4687, 0.375, 0.5, 0.8125, 0.5, 0.875, 0.4687, 0.875, 0.4687, 0.8125, 0.5, 0.3125, 0.5, 0.375, 0.4687, 0.375, 0.4687, 0.3125, 0.5, 0.75, 0.5, 0.8125, 0.4687, 0.8125, 0.4688, 0.75, 0.5, 0.25, 0.5, 0.3125, 0.4687, 0.3125, 0.4688, 0.25, 0.5, 0.6875, 0.5, 0.75, 0.4688, 0.75, 0.4687, 0.6875, 0.5, 0.1875, 0.5, 0.25, 0.4688, 0.25, 0.4687, 0.1875, 0.5, 0.625, 0.5, 0.6875, 0.4687, 0.6875, 0.4688, 0.625, 0.5, 0.125, 0.5, 0.1875, 0.4687, 0.1875, 0.4687, 0.125, 0.5, 0.5625, 0.5, 0.625, 0.4688, 0.625, 0.4688, 0.5625, 0.5, 0.0625, 0.5, 0.125, 0.4687, 0.125, 0.4687, 0.0625, 0.5, 0.5, 0.5, 0.5625, 0.4688, 0.5625, 0.4687, 0.5, 0.5, 0.9375, 0.4844, 1.0, 0.4687, 0.9375, 0.4844, 0.0, 0.5, 0.0625, 0.4687, 0.0625, 0.5, 0.4375, 0.5, 0.5, 0.4687, 0.5, 0.4688, 0.4375, 0.5, 0.875, 0.5, 0.9375, 0.4687, 0.9375, 0.4687, 0.875, 0.4687, 0.125, 0.4687, 0.1875, 0.4375, 0.1875, 0.4375, 0.125, 0.4688, 0.5625, 0.4688, 0.625, 0.4375, 0.625, 0.4375, 0.5625, 0.4687, 0.0625, 0.4687, 0.125, 0.4375, 0.125, 0.4375, 0.0625, 0.4687, 0.5, 0.4688, 0.5625, 0.4375, 0.5625, 0.4375, 0.5, 0.4687, 0.9375, 0.4531, 1.0, 0.4375, 0.9375, 0.4531, 0.0, 0.4687, 0.0625, 0.4375, 0.0625, 0.4688, 0.4375, 0.4687, 0.5, 0.4375, 0.5, 0.4375, 0.4375, 0.4687, 0.875, 0.4687, 0.9375, 0.4375, 0.9375, 0.4375, 0.875, 0.4687, 0.375, 0.4688, 0.4375, 0.4375, 0.4375, 0.4375, 0.375, 0.4687, 0.8125, 0.4687, 0.875, 0.4375, 0.875, 0.4375, 0.8125, 0.4687, 0.3125, 0.4687, 0.375, 0.4375, 0.375, 0.4375, 0.3125, 0.4688, 0.75, 0.4687, 0.8125, 0.4375, 0.8125, 0.4375, 0.75, 0.4688, 0.25, 0.4687, 0.3125, 0.4375, 0.3125, 0.4375, 0.25, 0.4687, 0.6875, 0.4688, 0.75, 0.4375, 0.75, 0.4375, 0.6875, 0.4687, 0.1875, 0.4688, 0.25, 0.4375, 0.25, 0.4375, 0.1875, 0.4688, 0.625, 0.4687, 0.6875, 0.4375, 0.6875, 0.4375, 0.625, 0.4375, 0.3125, 0.4375, 0.375, 0.4062, 0.375, 0.4062, 0.3125, 0.4375, 0.75, 0.4375, 0.8125, 0.4062, 0.8125, 0.4062, 0.75, 0.4375, 0.25, 0.4375, 0.3125, 0.4062, 0.3125, 0.4062, 0.25, 0.4375, 0.6875, 0.4375, 0.75, 0.4062, 0.75, 0.4062, 0.6875, 0.4375, 0.1875, 0.4375, 0.25, 0.4062, 0.25, 0.4062, 0.1875, 0.4375, 0.625, 0.4375, 0.6875, 0.4062, 0.6875, 0.4062, 0.625, 0.4375, 0.125, 0.4375, 0.1875, 0.4062, 0.1875, 0.4062, 0.125, 0.4375, 0.5625, 0.4375, 0.625, 0.4062, 0.625, 0.4062, 0.5625, 0.4375, 0.0625, 0.4375, 0.125, 0.4062, 0.125, 0.4062, 0.0625, 0.4375, 0.5, 0.4375, 0.5625, 0.4062, 0.5625, 0.4062, 0.5, 0.4375, 0.9375, 0.4219, 1.0, 0.4062, 0.9375, 0.4219, 0.0, 0.4375, 0.0625, 0.4062, 0.0625, 0.4375, 0.4375, 0.4375, 0.5, 0.4062, 0.5, 0.4062, 0.4375, 0.4375, 0.875, 0.4375, 0.9375, 0.4062, 0.9375, 0.4062, 0.875, 0.4375, 0.375, 0.4375, 0.4375, 0.4062, 0.4375, 0.4062, 0.375, 0.4375, 0.8125, 0.4375, 0.875, 0.4062, 0.875, 0.4062, 0.8125, 0.4062, 0.0625, 0.4062, 0.125, 0.375, 0.125, 0.375, 0.0625, 0.4062, 0.5, 0.4062, 0.5625, 0.375, 0.5625, 0.375, 0.5, 0.4062, 0.9375, 0.3906, 1.0, 0.375, 0.9375, 0.3906, 0.0, 0.4062, 0.0625, 0.375, 0.0625, 0.4062, 0.4375, 0.4062, 0.5, 0.375, 0.5, 0.375, 0.4375, 0.4062, 0.875, 0.4062, 0.9375, 0.375, 0.9375, 0.375, 0.875, 0.4062, 0.375, 0.4062, 0.4375, 0.375, 0.4375, 0.375, 0.375, 0.4062, 0.8125, 0.4062, 0.875, 0.375, 0.875, 0.375, 0.8125, 0.4062, 0.3125, 0.4062, 0.375, 0.375, 0.375, 0.375, 0.3125, 0.4062, 0.75, 0.4062, 0.8125, 0.375, 0.8125, 0.375, 0.75, 0.4062, 0.25, 0.4062, 0.3125, 0.375, 0.3125, 0.375, 0.25, 0.4062, 0.6875, 0.4062, 0.75, 0.375, 0.75, 0.375, 0.6875, 0.4062, 0.1875, 0.4062, 0.25, 0.375, 0.25, 0.375, 0.1875, 0.4062, 0.625, 0.4062, 0.6875, 0.375, 0.6875, 0.375, 0.625, 0.4062, 0.125, 0.4062, 0.1875, 0.375, 0.1875, 0.375, 0.125, 0.4062, 0.5625, 0.4062, 0.625, 0.375, 0.625, 0.375, 0.5625, 0.375, 0.75, 0.375, 0.8125, 0.3438, 0.8125, 0.3438, 0.75, 0.375, 0.25, 0.375, 0.3125, 0.3438, 0.3125, 0.3438, 0.25, 0.375, 0.6875, 0.375, 0.75, 0.3438, 0.75, 0.3438, 0.6875, 0.375, 0.1875, 0.375, 0.25, 0.3438, 0.25, 0.3438, 0.1875, 0.375, 0.625, 0.375, 0.6875, 0.3438, 0.6875, 0.3438, 0.625, 0.375, 0.125, 0.375, 0.1875, 0.3438, 0.1875, 0.3438, 0.125, 0.375, 0.5625, 0.375, 0.625, 0.3438, 0.625, 0.3438, 0.5625, 0.375, 0.0625, 0.375, 0.125, 0.3438, 0.125, 0.3437, 0.0625, 0.375, 0.5, 0.375, 0.5625, 0.3438, 0.5625, 0.3437, 0.5, 0.375, 0.9375, 0.3594, 1.0, 0.3437, 0.9375, 0.3594, 0.0, 0.375, 0.0625, 0.3437, 0.0625, 0.375, 0.4375, 0.375, 0.5, 0.3437, 0.5, 0.3438, 0.4375, 0.375, 0.875, 0.375, 0.9375, 0.3437, 0.9375, 0.3438, 0.875, 0.375, 0.375, 0.375, 0.4375, 0.3438, 0.4375, 0.3438, 0.375, 0.375, 0.8125, 0.375, 0.875, 0.3438, 0.875, 0.3438, 0.8125, 0.375, 0.3125, 0.375, 0.375, 0.3438, 0.375, 0.3438, 0.3125, 0.3437, 0.5, 0.3438, 0.5625, 0.3125, 0.5625, 0.3125, 0.5, 0.3437, 0.9375, 0.3281, 1.0, 0.3125, 0.9375, 0.3281, 0.0, 0.3437, 0.0625, 0.3125, 0.0625, 0.3438, 0.4375, 0.3437, 0.5, 0.3125, 0.5, 0.3125, 0.4375, 0.3438, 0.875, 0.3437, 0.9375, 0.3125, 0.9375, 0.3125, 0.875, 0.3438, 0.375, 0.3438, 0.4375, 0.3125, 0.4375, 0.3125, 0.375, 0.3438, 0.8125, 0.3438, 0.875, 0.3125, 0.875, 0.3125, 0.8125, 0.3438, 0.3125, 0.3438, 0.375, 0.3125, 0.375, 0.3125, 0.3125, 0.3438, 0.75, 0.3438, 0.8125, 0.3125, 0.8125, 0.3125, 0.75, 0.3438, 0.25, 0.3438, 0.3125, 0.3125, 0.3125, 0.3125, 0.25, 0.3438, 0.6875, 0.3438, 0.75, 0.3125, 0.75, 0.3125, 0.6875, 0.3438, 0.1875, 0.3438, 0.25, 0.3125, 0.25, 0.3125, 0.1875, 0.3438, 0.625, 0.3438, 0.6875, 0.3125, 0.6875, 0.3125, 0.625, 0.3438, 0.125, 0.3438, 0.1875, 0.3125, 0.1875, 0.3125, 0.125, 0.3438, 0.5625, 0.3438, 0.625, 0.3125, 0.625, 0.3125, 0.5625, 0.3437, 0.0625, 0.3438, 0.125, 0.3125, 0.125, 0.3125, 0.0625, 0.3125, 0.25, 0.3125, 0.3125, 0.2812, 0.3125, 0.2812, 0.25, 0.3125, 0.6875, 0.3125, 0.75, 0.2812, 0.75, 0.2812, 0.6875, 0.3125, 0.1875, 0.3125, 0.25, 0.2812, 0.25, 0.2812, 0.1875, 0.3125, 0.625, 0.3125, 0.6875, 0.2812, 0.6875, 0.2812, 0.625, 0.3125, 0.125, 0.3125, 0.1875, 0.2812, 0.1875, 0.2812, 0.125, 0.3125, 0.5625, 0.3125, 0.625, 0.2812, 0.625, 0.2812, 0.5625, 0.3125, 0.0625, 0.3125, 0.125, 0.2812, 0.125, 0.2812, 0.0625, 0.3125, 0.5, 0.3125, 0.5625, 0.2812, 0.5625, 0.2812, 0.5, 0.3125, 0.9375, 0.2969, 1.0, 0.2812, 0.9375, 0.2969, 0.0, 0.3125, 0.0625, 0.2812, 0.0625, 0.3125, 0.4375, 0.3125, 0.5, 0.2812, 0.5, 0.2812, 0.4375, 0.3125, 0.875, 0.3125, 0.9375, 0.2812, 0.9375, 0.2812, 0.875, 0.3125, 0.375, 0.3125, 0.4375, 0.2812, 0.4375, 0.2812, 0.375, 0.3125, 0.8125, 0.3125, 0.875, 0.2812, 0.875, 0.2812, 0.8125, 0.3125, 0.3125, 0.3125, 0.375, 0.2812, 0.375, 0.2812, 0.3125, 0.3125, 0.75, 0.3125, 0.8125, 0.2812, 0.8125, 0.2812, 0.75, 0.2812, 0.9375, 0.2656, 1.0, 0.25, 0.9375, 0.2656, 0.0, 0.2812, 0.0625, 0.25, 0.0625, 0.2812, 0.4375, 0.2812, 0.5, 0.25, 0.5, 0.25, 0.4375, 0.2812, 0.875, 0.2812, 0.9375, 0.25, 0.9375, 0.25, 0.875, 0.2812, 0.375, 0.2812, 0.4375, 0.25, 0.4375, 0.25, 0.375, 0.2812, 0.8125, 0.2812, 0.875, 0.25, 0.875, 0.25, 0.8125, 0.2812, 0.3125, 0.2812, 0.375, 0.25, 0.375, 0.25, 0.3125, 0.2812, 0.75, 0.2812, 0.8125, 0.25, 0.8125, 0.25, 0.75, 0.2812, 0.25, 0.2812, 0.3125, 0.25, 0.3125, 0.25, 0.25, 0.2812, 0.6875, 0.2812, 0.75, 0.25, 0.75, 0.25, 0.6875, 0.2812, 0.1875, 0.2812, 0.25, 0.25, 0.25, 0.25, 0.1875, 0.2812, 0.625, 0.2812, 0.6875, 0.25, 0.6875, 0.25, 0.625, 0.2812, 0.125, 0.2812, 0.1875, 0.25, 0.1875, 0.25, 0.125, 0.2812, 0.5625, 0.2812, 0.625, 0.25, 0.625, 0.25, 0.5625, 0.2812, 0.0625, 0.2812, 0.125, 0.25, 0.125, 0.25, 0.0625, 0.2812, 0.5, 0.2812, 0.5625, 0.25, 0.5625, 0.25, 0.5, 0.25, 0.6875, 0.25, 0.75, 0.2188, 0.75, 0.2188, 0.6875, 0.25, 0.1875, 0.25, 0.25, 0.2188, 0.25, 0.2188, 0.1875, 0.25, 0.625, 0.25, 0.6875, 0.2188, 0.6875, 0.2188, 0.625, 0.25, 0.125, 0.25, 0.1875, 0.2188, 0.1875, 0.2188, 0.125, 0.25, 0.5625, 0.25, 0.625, 0.2188, 0.625, 0.2188, 0.5625, 0.25, 0.0625, 0.25, 0.125, 0.2188, 0.125, 0.2188, 0.0625, 0.25, 0.5, 0.25, 0.5625, 0.2188, 0.5625, 0.2187, 0.5, 0.25, 0.9375, 0.2344, 1.0, 0.2188, 0.9375, 0.2344, 0.0, 0.25, 0.0625, 0.2188, 0.0625, 0.25, 0.4375, 0.25, 0.5, 0.2187, 0.5, 0.2188, 0.4375, 0.25, 0.875, 0.25, 0.9375, 0.2188, 0.9375, 0.2188, 0.875, 0.25, 0.375, 0.25, 0.4375, 0.2188, 0.4375, 0.2188, 0.375, 0.25, 0.8125, 0.25, 0.875, 0.2188, 0.875, 0.2188, 0.8125, 0.25, 0.3125, 0.25, 0.375, 0.2188, 0.375, 0.2188, 0.3125, 0.25, 0.75, 0.25, 0.8125, 0.2188, 0.8125, 0.2188, 0.75, 0.25, 0.25, 0.25, 0.3125, 0.2188, 0.3125, 0.2188, 0.25, 0.2188, 0.4375, 0.2187, 0.5, 0.1875, 0.5, 0.1875, 0.4375, 0.2188, 0.875, 0.2188, 0.9375, 0.1875, 0.9375, 0.1875, 0.875, 0.2188, 0.375, 0.2188, 0.4375, 0.1875, 0.4375, 0.1875, 0.375, 0.2188, 0.8125, 0.2188, 0.875, 0.1875, 0.875, 0.1875, 0.8125, 0.2188, 0.3125, 0.2188, 0.375, 0.1875, 0.375, 0.1875, 0.3125, 0.2188, 0.75, 0.2188, 0.8125, 0.1875, 0.8125, 0.1875, 0.75, 0.2188, 0.25, 0.2188, 0.3125, 0.1875, 0.3125, 0.1875, 0.25, 0.2188, 0.6875, 0.2188, 0.75, 0.1875, 0.75, 0.1875, 0.6875, 0.2188, 0.1875, 0.2188, 0.25, 0.1875, 0.25, 0.1875, 0.1875, 0.2188, 0.625, 0.2188, 0.6875, 0.1875, 0.6875, 0.1875, 0.625, 0.2188, 0.125, 0.2188, 0.1875, 0.1875, 0.1875, 0.1875, 0.125, 0.2188, 0.5625, 0.2188, 0.625, 0.1875, 0.625, 0.1875, 0.5625, 0.2188, 0.0625, 0.2188, 0.125, 0.1875, 0.125, 0.1875, 0.0625, 0.2187, 0.5, 0.2188, 0.5625, 0.1875, 0.5625, 0.1875, 0.5, 0.2188, 0.9375, 0.2031, 1.0, 0.1875, 0.9375, 0.2031, 0.0, 0.2188, 0.0625, 0.1875, 0.0625, 0.1875, 0.1875, 0.1875, 0.25, 0.1563, 0.25, 0.1562, 0.1875, 0.1875, 0.625, 0.1875, 0.6875, 0.1563, 0.6875, 0.1563, 0.625, 0.1875, 0.125, 0.1875, 0.1875, 0.1562, 0.1875, 0.1563, 0.125, 0.1875, 0.5625, 0.1875, 0.625, 0.1563, 0.625, 0.1562, 0.5625, 0.1875, 0.0625, 0.1875, 0.125, 0.1563, 0.125, 0.1563, 0.0625, 0.1875, 0.5, 0.1875, 0.5625, 0.1562, 0.5625, 0.1562, 0.5, 0.1875, 0.9375, 0.1719, 1.0, 0.1563, 0.9375, 0.1719, 0.0, 0.1875, 0.0625, 0.1563, 0.0625, 0.1875, 0.4375, 0.1875, 0.5, 0.1562, 0.5, 0.1562, 0.4375, 0.1875, 0.875, 0.1875, 0.9375, 0.1563, 0.9375, 0.1563, 0.875, 0.1875, 0.375, 0.1875, 0.4375, 0.1562, 0.4375, 0.1562, 0.375, 0.1875, 0.8125, 0.1875, 0.875, 0.1563, 0.875, 0.1562, 0.8125, 0.1875, 0.3125, 0.1875, 0.375, 0.1562, 0.375, 0.1563, 0.3125, 0.1875, 0.75, 0.1875, 0.8125, 0.1562, 0.8125, 0.1563, 0.75, 0.1875, 0.25, 0.1875, 0.3125, 0.1563, 0.3125, 0.1563, 0.25, 0.1875, 0.6875, 0.1875, 0.75, 0.1563, 0.75, 0.1563, 0.6875, 0.1562, 0.375, 0.1562, 0.4375, 0.125, 0.4375, 0.125, 0.375, 0.1562, 0.8125, 0.1563, 0.875, 0.125, 0.875, 0.125, 0.8125, 0.1563, 0.3125, 0.1562, 0.375, 0.125, 0.375, 0.125, 0.3125, 0.1563, 0.75, 0.1562, 0.8125, 0.125, 0.8125, 0.125, 0.75, 0.1563, 0.25, 0.1563, 0.3125, 0.125, 0.3125, 0.125, 0.25, 0.1563, 0.6875, 0.1563, 0.75, 0.125, 0.75, 0.125, 0.6875, 0.1562, 0.1875, 0.1563, 0.25, 0.125, 0.25, 0.125, 0.1875, 0.1563, 0.625, 0.1563, 0.6875, 0.125, 0.6875, 0.125, 0.625, 0.1563, 0.125, 0.1562, 0.1875, 0.125, 0.1875, 0.125, 0.125, 0.1562, 0.5625, 0.1563, 0.625, 0.125, 0.625, 0.125, 0.5625, 0.1563, 0.0625, 0.1563, 0.125, 0.125, 0.125, 0.125, 0.0625, 0.1562, 0.5, 0.1562, 0.5625, 0.125, 0.5625, 0.125, 0.5, 0.1563, 0.9375, 0.1406, 1.0, 0.125, 0.9375, 0.1406, 0.0, 0.1563, 0.0625, 0.125, 0.0625, 0.1562, 0.4375, 0.1562, 0.5, 0.125, 0.5, 0.125, 0.4375, 0.1563, 0.875, 0.1563, 0.9375, 0.125, 0.9375, 0.125, 0.875, 0.125, 0.125, 0.125, 0.1875, 0.09375, 0.1875, 0.09375, 0.125, 0.125, 0.5625, 0.125, 0.625, 0.09375, 0.625, 0.09375, 0.5625, 0.125, 0.0625, 0.125, 0.125, 0.09375, 0.125, 0.09375, 0.0625, 0.125, 0.5, 0.125, 0.5625, 0.09375, 0.5625, 0.09375, 0.5, 0.125, 0.9375, 0.1094, 1.0, 0.09375, 0.9375, 0.1094, 0.0, 0.125, 0.0625, 0.09375, 0.0625, 0.125, 0.4375, 0.125, 0.5, 0.09375, 0.5, 0.09375, 0.4375, 0.125, 0.875, 0.125, 0.9375, 0.09375, 0.9375, 0.09375, 0.875, 0.125, 0.375, 0.125, 0.4375, 0.09375, 0.4375, 0.09375, 0.375, 0.125, 0.8125, 0.125, 0.875, 0.09375, 0.875, 0.09375, 0.8125, 0.125, 0.3125, 0.125, 0.375, 0.09375, 0.375, 0.09375, 0.3125, 0.125, 0.75, 0.125, 0.8125, 0.09375, 0.8125, 0.09375, 0.75, 0.125, 0.25, 0.125, 0.3125, 0.09375, 0.3125, 0.09375, 0.25, 0.125, 0.6875, 0.125, 0.75, 0.09375, 0.75, 0.09375, 0.6875, 0.125, 0.1875, 0.125, 0.25, 0.09375, 0.25, 0.09375, 0.1875, 0.125, 0.625, 0.125, 0.6875, 0.09375, 0.6875, 0.09375, 0.625, 0.09375, 0.8125, 0.09375, 0.875, 0.0625, 0.875, 0.0625, 0.8125, 0.09375, 0.3125, 0.09375, 0.375, 0.0625, 0.375, 0.0625, 0.3125, 0.09375, 0.75, 0.09375, 0.8125, 0.0625, 0.8125, 0.0625, 0.75, 0.09375, 0.25, 0.09375, 0.3125, 0.0625, 0.3125, 0.0625, 0.25, 0.09375, 0.6875, 0.09375, 0.75, 0.0625, 0.75, 0.0625, 0.6875, 0.09375, 0.1875, 0.09375, 0.25, 0.0625, 0.25, 0.0625, 0.1875, 0.09375, 0.625, 0.09375, 0.6875, 0.0625, 0.6875, 0.0625, 0.625, 0.09375, 0.125, 0.09375, 0.1875, 0.0625, 0.1875, 0.0625, 0.125, 0.09375, 0.5625, 0.09375, 0.625, 0.0625, 0.625, 0.0625, 0.5625, 0.09375, 0.0625, 0.09375, 0.125, 0.0625, 0.125, 0.0625, 0.0625, 0.09375, 0.5, 0.09375, 0.5625, 0.0625, 0.5625, 0.0625, 0.5, 0.09375, 0.9375, 0.07813, 1.0, 0.0625, 0.9375, 0.07813, 0.0, 0.09375, 0.0625, 0.0625, 0.0625, 0.09375, 0.4375, 0.09375, 0.5, 0.0625, 0.5, 0.0625, 0.4375, 0.09375, 0.875, 0.09375, 0.9375, 0.0625, 0.9375, 0.0625, 0.875, 0.09375, 0.375, 0.09375, 0.4375, 0.0625, 0.4375, 0.0625, 0.375, 0.0625, 0.5625, 0.0625, 0.625, 0.03125, 0.625, 0.03125, 0.5625, 0.0625, 0.0625, 0.0625, 0.125, 0.03125, 0.125, 0.03125, 0.0625, 0.0625, 0.5, 0.0625, 0.5625, 0.03125, 0.5625, 0.03125, 0.5, 0.0625, 0.9375, 0.04688, 1.0, 0.03125, 0.9375, 0.04688, 0.0, 0.0625, 0.0625, 0.03125, 0.0625, 0.0625, 0.4375, 0.0625, 0.5, 0.03125, 0.5, 0.03125, 0.4375, 0.0625, 0.875, 0.0625, 0.9375, 0.03125, 0.9375, 0.03125, 0.875, 0.0625, 0.375, 0.0625, 0.4375, 0.03125, 0.4375, 0.03125, 0.375, 0.0625, 0.8125, 0.0625, 0.875, 0.03125, 0.875, 0.03125, 0.8125, 0.0625, 0.3125, 0.0625, 0.375, 0.03125, 0.375, 0.03125, 0.3125, 0.0625, 0.75, 0.0625, 0.8125, 0.03125, 0.8125, 0.03125, 0.75, 0.0625, 0.25, 0.0625, 0.3125, 0.03125, 0.3125, 0.03125, 0.25, 0.0625, 0.6875, 0.0625, 0.75, 0.03125, 0.75, 0.03125, 0.6875, 0.0625, 0.1875, 0.0625, 0.25, 0.03125, 0.25, 0.03125, 0.1875, 0.0625, 0.625, 0.0625, 0.6875, 0.03125, 0.6875, 0.03125, 0.625, 0.0625, 0.125, 0.0625, 0.1875, 0.03125, 0.1875, 0.03125, 0.125, 0.03125, 0.3125, 0.03125, 0.375, 0.0, 0.375, 2.98e-08, 0.3125, 0.03125, 0.75, 0.03125, 0.8125, 0.0, 0.8125, 2.98e-08, 0.75, 0.03125, 0.25, 0.03125, 0.3125, 2.98e-08, 0.3125, 2.98e-08, 0.25, 0.03125, 0.6875, 0.03125, 0.75, 2.98e-08, 0.75, 2.98e-08, 0.6875, 0.03125, 0.1875, 0.03125, 0.25, 2.98e-08, 0.25, 0.0, 0.1875, 0.03125, 0.625, 0.03125, 0.6875, 2.98e-08, 0.6875, 0.0, 0.625, 0.03125, 0.125, 0.03125, 0.1875, 0.0, 0.1875, 2.98e-08, 0.125, 0.03125, 0.5625, 0.03125, 0.625, 0.0, 0.625, 0.0, 0.5625, 0.03125, 0.0625, 0.03125, 0.125, 2.98e-08, 0.125, 8.941e-08, 0.0625, 0.03125, 0.5, 0.03125, 0.5625, 0.0, 0.5625, 0.0, 0.5, 0.03125, 0.9375, 0.01563, 1.0, 8.941e-08, 0.9375, 0.01563, 0.0, 0.03125, 0.0625, 8.941e-08, 0.0625, 0.03125, 0.4375, 0.03125, 0.5, 0.0, 0.5, 0.0, 0.4375, 0.03125, 0.875, 0.03125, 0.9375, 8.941e-08, 0.9375, 2.98e-08, 0.875, 0.03125, 0.375, 0.03125, 0.4375, 0.0, 0.4375, 0.0, 0.375, 0.03125, 0.8125, 0.03125, 0.875, 2.98e-08, 0.875, 0.0, 0.8125, 1.0, 0.0625, 1.0, 0.125, 0.9688, 0.125, 0.9688, 0.0625, 1.0, 0.5, 1.0, 0.5625, 0.9688, 0.5625, 0.9687, 0.5, 1.0, 0.9375, 0.9844, 1.0, 0.9688, 0.9375, 0.9844, 0.0, 1.0, 0.0625, 0.9688, 0.0625, 1.0, 0.4375, 1.0, 0.5, 0.9687, 0.5, 0.9688, 0.4375, 1.0, 0.875, 1.0, 0.9375, 0.9688, 0.9375, 0.9688, 0.875, 1.0, 0.375, 1.0, 0.4375, 0.9688, 0.4375, 0.9687, 0.375, 1.0, 0.8125, 1.0, 0.875, 0.9688, 0.875, 0.9688, 0.8125, 1.0, 0.3125, 1.0, 0.375, 0.9687, 0.375, 0.9688, 0.3125, 1.0, 0.75, 1.0, 0.8125, 0.9688, 0.8125, 0.9688, 0.75, 1.0, 0.25, 1.0, 0.3125, 0.9688, 0.3125, 0.9688, 0.25, 1.0, 0.6875, 1.0, 0.75, 0.9688, 0.75, 0.9688, 0.6875, 1.0, 0.1875, 1.0, 0.25, 0.9688, 0.25, 0.9688, 0.1875, 1.0, 0.625, 1.0, 0.6875, 0.9688, 0.6875, 0.9688, 0.625, 1.0, 0.125, 1.0, 0.1875, 0.9688, 0.1875, 0.9688, 0.125, 1.0, 0.5625, 1.0, 0.625, 0.9688, 0.625, 0.9688, 0.5625, 0.9688, 0.75, 0.9688, 0.8125, 0.9375, 0.8125, 0.9375, 0.75, 0.9688, 0.25, 0.9688, 0.3125, 0.9375, 0.3125, 0.9375, 0.25, 0.9688, 0.6875, 0.9688, 0.75, 0.9375, 0.75, 0.9375, 0.6875, 0.9688, 0.1875, 0.9688, 0.25, 0.9375, 0.25, 0.9375, 0.1875, 0.9688, 0.625, 0.9688, 0.6875, 0.9375, 0.6875, 0.9375, 0.625, 0.9688, 0.125, 0.9688, 0.1875, 0.9375, 0.1875, 0.9375, 0.125, 0.9688, 0.5625, 0.9688, 0.625, 0.9375, 0.625, 0.9375, 0.5625, 0.9688, 0.0625, 0.9688, 0.125, 0.9375, 0.125, 0.9375, 0.0625, 0.9687, 0.5, 0.9688, 0.5625, 0.9375, 0.5625, 0.9375, 0.5, 0.9688, 0.9375, 0.9531, 1.0, 0.9375, 0.9375, 0.9531, 0.0, 0.9688, 0.0625, 0.9375, 0.0625, 0.9688, 0.4375, 0.9687, 0.5, 0.9375, 0.5, 0.9375, 0.4375, 0.9688, 0.875, 0.9688, 0.9375, 0.9375, 0.9375, 0.9375, 0.875, 0.9687, 0.375, 0.9688, 0.4375, 0.9375, 0.4375, 0.9375, 0.375, 0.9688, 0.8125, 0.9688, 0.875, 0.9375, 0.875, 0.9375, 0.8125, 0.9688, 0.3125, 0.9687, 0.375, 0.9375, 0.375, 0.9375, 0.3125, 0.9375, 0.5, 0.9375, 0.5625, 0.9062, 0.5625, 0.9062, 0.5, 0.9375, 0.9375, 0.9219, 1.0, 0.9062, 0.9375, 0.9219, 0.0, 0.9375, 0.0625, 0.9062, 0.0625, 0.9375, 0.4375, 0.9375, 0.5, 0.9062, 0.5, 0.9062, 0.4375, 0.9375, 0.875, 0.9375, 0.9375, 0.9062, 0.9375, 0.9062, 0.875, 0.9375, 0.375, 0.9375, 0.4375, 0.9062, 0.4375, 0.9062, 0.375, 0.9375, 0.8125, 0.9375, 0.875, 0.9062, 0.875, 0.9062, 0.8125, 0.9375, 0.3125, 0.9375, 0.375, 0.9062, 0.375, 0.9062, 0.3125, 0.9375, 0.75, 0.9375, 0.8125, 0.9062, 0.8125, 0.9062, 0.75, 0.9375, 0.25, 0.9375, 0.3125, 0.9062, 0.3125, 0.9062, 0.25, 0.9375, 0.6875, 0.9375, 0.75, 0.9062, 0.75, 0.9062, 0.6875, 0.9375, 0.1875, 0.9375, 0.25, 0.9062, 0.25, 0.9062, 0.1875, 0.9375, 0.625, 0.9375, 0.6875, 0.9062, 0.6875, 0.9062, 0.625, 0.9375, 0.125, 0.9375, 0.1875, 0.9062, 0.1875, 0.9062, 0.125, 0.9375, 0.5625, 0.9375, 0.625, 0.9062, 0.625, 0.9062, 0.5625, 0.9375, 0.0625, 0.9375, 0.125, 0.9062, 0.125, 0.9062, 0.0625, 0.9062, 0.25, 0.9062, 0.3125, 0.875, 0.3125, 0.875, 0.25, 0.9062, 0.6875, 0.9062, 0.75, 0.875, 0.75, 0.875, 0.6875, 0.9062, 0.1875, 0.9062, 0.25, 0.875, 0.25, 0.875, 0.1875, 0.9062, 0.625, 0.9062, 0.6875, 0.875, 0.6875, 0.875, 0.625, 0.9062, 0.125, 0.9062, 0.1875, 0.875, 0.1875, 0.875, 0.125, 0.9062, 0.5625, 0.9062, 0.625, 0.875, 0.625, 0.875, 0.5625, 0.9062, 0.0625, 0.9062, 0.125, 0.875, 0.125, 0.875, 0.0625, 0.9062, 0.5, 0.9062, 0.5625, 0.875, 0.5625, 0.875, 0.5, 0.9062, 0.9375, 0.8906, 1.0, 0.875, 0.9375, 0.8906, 0.0, 0.9062, 0.0625, 0.875, 0.0625, 0.9062, 0.4375, 0.9062, 0.5, 0.875, 0.5, 0.875, 0.4375, 0.9062, 0.875, 0.9062, 0.9375, 0.875, 0.9375, 0.875, 0.875, 0.9062, 0.375, 0.9062, 0.4375, 0.875, 0.4375, 0.875, 0.375, 0.9062, 0.8125, 0.9062, 0.875, 0.875, 0.875, 0.875, 0.8125, 0.9062, 0.3125, 0.9062, 0.375, 0.875, 0.375, 0.875, 0.3125, 0.9062, 0.75, 0.9062, 0.8125, 0.875, 0.8125, 0.875, 0.75, 0.8594, 0.0, 0.875, 0.0625, 0.8438, 0.0625, 0.875, 0.4375, 0.875, 0.5, 0.8437, 0.5, 0.8438, 0.4375, 0.875, 0.875, 0.875, 0.9375, 0.8438, 0.9375, 0.8438, 0.875, 0.875, 0.375, 0.875, 0.4375, 0.8438, 0.4375, 0.8438, 0.375, 0.875, 0.8125, 0.875, 0.875, 0.8438, 0.875, 0.8438, 0.8125, 0.875, 0.3125, 0.875, 0.375, 0.8438, 0.375, 0.8438, 0.3125, 0.875, 0.75, 0.875, 0.8125, 0.8438, 0.8125, 0.8438, 0.75, 0.875, 0.25, 0.875, 0.3125, 0.8438, 0.3125, 0.8438, 0.25, 0.875, 0.6875, 0.875, 0.75, 0.8438, 0.75, 0.8438, 0.6875, 0.875, 0.1875, 0.875, 0.25, 0.8438, 0.25, 0.8438, 0.1875, 0.875, 0.625, 0.875, 0.6875, 0.8438, 0.6875, 0.8438, 0.625, 0.875, 0.125, 0.875, 0.1875, 0.8438, 0.1875, 0.8438, 0.125, 0.875, 0.5625, 0.875, 0.625, 0.8438, 0.625, 0.8438, 0.5625, 0.875, 0.0625, 0.875, 0.125, 0.8438, 0.125, 0.8438, 0.0625, 0.875, 0.5, 0.875, 0.5625, 0.8438, 0.5625, 0.8437, 0.5, 0.875, 0.9375, 0.8594, 1.0, 0.8438, 0.9375, 0.8438, 0.1875, 0.8438, 0.25, 0.8125, 0.25, 0.8125, 0.1875, 0.8438, 0.625, 0.8438, 0.6875, 0.8125, 0.6875, 0.8125, 0.625, 0.8438, 0.125, 0.8438, 0.1875, 0.8125, 0.1875, 0.8125, 0.125, 0.8438, 0.5625, 0.8438, 0.625, 0.8125, 0.625, 0.8125, 0.5625, 0.8438, 0.0625, 0.8438, 0.125, 0.8125, 0.125, 0.8125, 0.0625, 0.8437, 0.5, 0.8438, 0.5625, 0.8125, 0.5625, 0.8125, 0.5, 0.8438, 0.9375, 0.8281, 1.0, 0.8125, 0.9375, 0.8281, 0.0, 0.8438, 0.0625, 0.8125, 0.0625, 0.8438, 0.4375, 0.8437, 0.5, 0.8125, 0.5, 0.8125, 0.4375, 0.8438, 0.875, 0.8438, 0.9375, 0.8125, 0.9375, 0.8125, 0.875, 0.8438, 0.375, 0.8438, 0.4375, 0.8125, 0.4375, 0.8125, 0.375, 0.8438, 0.8125, 0.8438, 0.875, 0.8125, 0.875, 0.8125, 0.8125, 0.8438, 0.3125, 0.8438, 0.375, 0.8125, 0.375, 0.8125, 0.3125, 0.8438, 0.75, 0.8438, 0.8125, 0.8125, 0.8125, 0.8125, 0.75, 0.8438, 0.25, 0.8438, 0.3125, 0.8125, 0.3125, 0.8125, 0.25, 0.8438, 0.6875, 0.8438, 0.75, 0.8125, 0.75, 0.8125, 0.6875, 0.8125, 0.875, 0.8125, 0.9375, 0.7812, 0.9375, 0.7812, 0.875, 0.8125, 0.375, 0.8125, 0.4375, 0.7812, 0.4375, 0.7812, 0.375, 0.8125, 0.8125, 0.8125, 0.875, 0.7812, 0.875, 0.7812, 0.8125, 0.8125, 0.3125, 0.8125, 0.375, 0.7812, 0.375, 0.7812, 0.3125, 0.8125, 0.75, 0.8125, 0.8125, 0.7812, 0.8125, 0.7812, 0.75, 0.8125, 0.25, 0.8125, 0.3125, 0.7812, 0.3125, 0.7812, 0.25, 0.8125, 0.6875, 0.8125, 0.75, 0.7812, 0.75, 0.7812, 0.6875, 0.8125, 0.1875, 0.8125, 0.25, 0.7812, 0.25, 0.7812, 0.1875, 0.8125, 0.625, 0.8125, 0.6875, 0.7812, 0.6875, 0.7812, 0.625, 0.8125, 0.125, 0.8125, 0.1875, 0.7812, 0.1875, 0.7812, 0.125, 0.8125, 0.5625, 0.8125, 0.625, 0.7812, 0.625, 0.7812, 0.5625, 0.8125, 0.0625, 0.8125, 0.125, 0.7812, 0.125, 0.7812, 0.0625, 0.8125, 0.5, 0.8125, 0.5625, 0.7812, 0.5625, 0.7812, 0.5, 0.8125, 0.9375, 0.7969, 1.0, 0.7812, 0.9375, 0.7969, 0.0, 0.8125, 0.0625, 0.7812, 0.0625, 0.8125, 0.4375, 0.8125, 0.5, 0.7812, 0.5, 0.7812, 0.4375, 0.7812, 0.625, 0.7812, 0.6875, 0.75, 0.6875, 0.75, 0.625, 0.7812, 0.125, 0.7812, 0.1875, 0.75, 0.1875, 0.75, 0.125, 0.7812, 0.5625, 0.7812, 0.625, 0.75, 0.625, 0.75, 0.5625, 0.7812, 0.0625, 0.7812, 0.125, 0.75, 0.125, 0.75, 0.0625, 0.7812, 0.5, 0.7812, 0.5625, 0.75, 0.5625, 0.75, 0.5, 0.7812, 0.9375, 0.7656, 1.0, 0.75, 0.9375, 0.7656, 0.0, 0.7812, 0.0625, 0.75, 0.0625, 0.7812, 0.4375, 0.7812, 0.5, 0.75, 0.5, 0.75, 0.4375, 0.7812, 0.875, 0.7812, 0.9375, 0.75, 0.9375, 0.75, 0.875, 0.7812, 0.375, 0.7812, 0.4375, 0.75, 0.4375, 0.75, 0.375, 0.7812, 0.8125, 0.7812, 0.875, 0.75, 0.875, 0.75, 0.8125, 0.7812, 0.3125, 0.7812, 0.375, 0.75, 0.375, 0.75, 0.3125, 0.7812, 0.75, 0.7812, 0.8125, 0.75, 0.8125, 0.75, 0.75, 0.7812, 0.25, 0.7812, 0.3125, 0.75, 0.3125, 0.75, 0.25, 0.7812, 0.6875, 0.7812, 0.75, 0.75, 0.75, 0.75, 0.6875, 0.7812, 0.1875, 0.7812, 0.25, 0.75, 0.25, 0.75, 0.1875])
me_sphere.materials.append(mat_grey)
me_sphere.use_remesh_fix_poles = True
me_sphere.use_remesh_preserve_attributes = False
me_sphere.update()

# ---- objects
ob_cube = bpy.data.objects.new('Cube', me_cube)
ob_sphere = bpy.data.objects.new('Sphere', me_sphere)

# ---- transforms, parenting, visibility, modifiers, constraints
ob_cube.location = (0.0, 0.0, 0.0)
ob_sphere.location = (15.35, 0.0, 4.064)

# ---- collection membership
col_collection.objects.link(ob_cube)
col_collection.objects.link(ob_sphere)

# ---- scene / render settings (as saved in the file)
scene.frame_start = 1; scene.frame_end = 250; scene.frame_set(7)
scene.render.engine = 'BLENDER_EEVEE_NEXT'
scene.cycles.use_denoising = False
scene.cycles.samples = 128
scene.cycles.sampling_pattern = 'TABULATED_SOBOL'
scene.cycles.use_adaptive_sampling = False
scene.cycles.use_light_tree = False
scene.view_settings.view_transform = 'Filmic'
bpy.context.view_layer.update()

# ---- added for rendering (the .blend has no active camera and no usable light): camera, sun
cam_auto = bpy.data.cameras.new('AutoCamera')
cam_auto.lens = 50.0
cam_auto.sensor_width = 36.0
cam_auto.clip_end = 1020.21
ob_auto_camera = bpy.data.objects.new('AutoCamera', cam_auto)
scene.collection.objects.link(ob_auto_camera)
ob_auto_camera.location = (57.6321, -67.2586, 49.0378)
ob_auto_camera.rotation_euler = (1.09748, -7.21219e-08, 0.694738)
scene.camera = ob_auto_camera
light_auto_sun = bpy.data.lights.new('AutoSun', 'SUN')
light_auto_sun.energy = 3.0
light_auto_sun.angle = 0.0523599
ob_auto_sun = bpy.data.objects.new('AutoSun', light_auto_sun)
scene.collection.objects.link(ob_auto_sun)
ob_auto_sun.rotation_euler = (0.872665, 0.174533, 0.523599)
bpy.context.view_layer.update()
